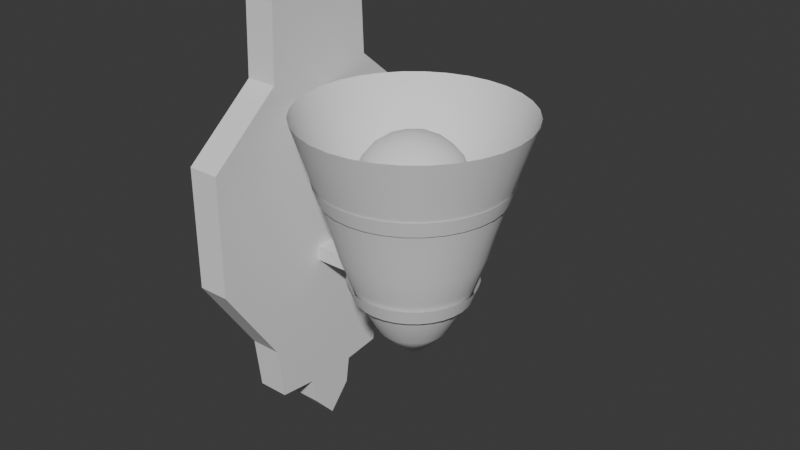 # Source: Hotel-Espir_Sconce.blend  (saved by Blender 4.2.66; exported with 4.5.12 LTS)
import bpy
from mathutils import Matrix  # noqa: F401  (used for matrix-valued properties, if any)

bpy.ops.wm.read_factory_settings(use_empty=True)
scene = bpy.context.scene
scene.name = 'Scene'

# ---- collections
col_collection = bpy.data.collections.new('Collection'); scene.collection.children.link(col_collection)

# ---- node groups
ng_smooth_by_angle = bpy.data.node_groups.new('Smooth by Angle', 'GeometryNodeTree')
_s = ng_smooth_by_angle.interface.new_socket(name='Mesh', in_out='OUTPUT', socket_type='NodeSocketGeometry')
_s = ng_smooth_by_angle.interface.new_socket(name='Mesh', in_out='INPUT', socket_type='NodeSocketGeometry')
_s = ng_smooth_by_angle.interface.new_socket(name='Angle', in_out='INPUT', socket_type='NodeSocketFloat')
_s.subtype = 'ANGLE'
_s.default_value = 0.5236
_s.min_value = 0.0
_s.max_value = 3.142
_s.description = 'Maximum face angle for smooth edges'
_s = ng_smooth_by_angle.interface.new_socket(name='Ignore Sharpness', in_out='INPUT', socket_type='NodeSocketBool')
_s.force_non_field = True
ng_smooth_by_angle.description = 'Set the sharpness of mesh edges based on the angle between the neighboring faces'
ng_smooth_by_angle.is_modifier = True
_N = ng_smooth_by_angle.nodes; _L = ng_smooth_by_angle.links
n0 = _N.new('GeometryNodeSetShadeSmooth'); n0.name = 'Set Shade Smooth'; n0.location = (120, -80)
n0.domain = 'EDGE'
n1 = _N.new('GeometryNodeSetShadeSmooth'); n1.name = 'Set Shade Smooth.001'; n1.location = (300, -80)
n2 = _N.new('NodeGroupOutput'); n2.name = 'Group Output'; n2.location = (480, -80)
n3 = _N.new('GeometryNodeInputMeshEdgeAngle'); n3.name = 'Edge Angle'; n3.location = (-440, -240)
n4 = _N.new('NodeGroupInput'); n4.name = 'Group Input'; n4.location = (-80, -80)
n5 = _N.new('GeometryNodeInputEdgeSmooth'); n5.name = 'Is Edge Smooth'; n5.location = (-260, -120)
n6 = _N.new('GeometryNodeInputShadeSmooth'); n6.name = 'Is Shade Smooth'; n6.location = (-440, -397)
n7 = _N.new('FunctionNodeCompare'); n7.name = 'Compare'; n7.location = (-260, -260)
n7.operation = 'LESS_EQUAL'
n7.inputs[6].default_value = (0.0, 0.0, 0.0, 0.0)
n7.inputs[7].default_value = (0.0, 0.0, 0.0, 0.0)
n8 = _N.new('FunctionNodeBooleanMath'); n8.name = 'Boolean Math.001'; n8.location = (-80, -260)
n9 = _N.new('NodeGroupInput'); n9.name = 'Group Input.001'; n9.location = (-440, -329)
n10 = _N.new('NodeGroupInput'); n10.name = 'Group Input.002'; n10.location = (-259, -189)
n11 = _N.new('FunctionNodeBooleanMath'); n11.name = 'Boolean Math'; n11.location = (-80, -149)
n11.operation = 'OR'
n12 = _N.new('FunctionNodeBooleanMath'); n12.name = 'Boolean Math.002'; n12.location = (-260, -380)
n12.operation = 'OR'
n13 = _N.new('NodeGroupInput'); n13.name = 'Group Input.003'; n13.location = (-440, -460)
_L.new(n3.outputs[0], n7.inputs[0])
_L.new(n1.outputs[0], n2.inputs[0])
_L.new(n9.outputs[1], n7.inputs[1])
_L.new(n7.outputs[0], n8.inputs[0])
_L.new(n4.outputs[0], n0.inputs[0])
_L.new(n0.outputs[0], n1.inputs[0])
_L.new(n8.outputs[0], n0.inputs[2])
_L.new(n10.outputs[2], n11.inputs[1])
_L.new(n5.outputs[0], n11.inputs[0])
_L.new(n11.outputs[0], n0.inputs[1])
_L.new(n13.outputs[2], n12.inputs[1])
_L.new(n6.outputs[0], n12.inputs[0])
_L.new(n12.outputs[0], n8.inputs[1])
n2.is_active_output = True
ng_smooth_by_angle_001 = bpy.data.node_groups.new('Smooth by Angle.001', 'GeometryNodeTree')
_s = ng_smooth_by_angle_001.interface.new_socket(name='Mesh', in_out='OUTPUT', socket_type='NodeSocketGeometry')
_s = ng_smooth_by_angle_001.interface.new_socket(name='Mesh', in_out='INPUT', socket_type='NodeSocketGeometry')
_s = ng_smooth_by_angle_001.interface.new_socket(name='Angle', in_out='INPUT', socket_type='NodeSocketFloat')
_s.subtype = 'ANGLE'
_s.default_value = 0.5236
_s.min_value = 0.0
_s.max_value = 3.142
_s.description = 'Maximum face angle for smooth edges'
_s = ng_smooth_by_angle_001.interface.new_socket(name='Ignore Sharpness', in_out='INPUT', socket_type='NodeSocketBool')
_s.force_non_field = True
ng_smooth_by_angle_001.description = 'Set the sharpness of mesh edges based on the angle between the neighboring faces'
ng_smooth_by_angle_001.is_modifier = True
_N = ng_smooth_by_angle_001.nodes; _L = ng_smooth_by_angle_001.links
n0 = _N.new('GeometryNodeSetShadeSmooth'); n0.name = 'Set Shade Smooth'; n0.location = (120, -80)
n0.domain = 'EDGE'
n1 = _N.new('GeometryNodeSetShadeSmooth'); n1.name = 'Set Shade Smooth.001'; n1.location = (300, -80)
n2 = _N.new('NodeGroupOutput'); n2.name = 'Group Output'; n2.location = (480, -80)
n3 = _N.new('GeometryNodeInputMeshEdgeAngle'); n3.name = 'Edge Angle'; n3.location = (-440, -240)
n4 = _N.new('NodeGroupInput'); n4.name = 'Group Input'; n4.location = (-80, -80)
n5 = _N.new('GeometryNodeInputEdgeSmooth'); n5.name = 'Is Edge Smooth'; n5.location = (-260, -120)
n6 = _N.new('GeometryNodeInputShadeSmooth'); n6.name = 'Is Shade Smooth'; n6.location = (-440, -397)
n7 = _N.new('FunctionNodeCompare'); n7.name = 'Compare'; n7.location = (-260, -260)
n7.operation = 'LESS_EQUAL'
n7.inputs[6].default_value = (0.0, 0.0, 0.0, 0.0)
n7.inputs[7].default_value = (0.0, 0.0, 0.0, 0.0)
n8 = _N.new('FunctionNodeBooleanMath'); n8.name = 'Boolean Math.001'; n8.location = (-80, -260)
n9 = _N.new('NodeGroupInput'); n9.name = 'Group Input.001'; n9.location = (-440, -329)
n10 = _N.new('NodeGroupInput'); n10.name = 'Group Input.002'; n10.location = (-259, -189)
n11 = _N.new('FunctionNodeBooleanMath'); n11.name = 'Boolean Math'; n11.location = (-80, -149)
n11.operation = 'OR'
n12 = _N.new('FunctionNodeBooleanMath'); n12.name = 'Boolean Math.002'; n12.location = (-260, -380)
n12.operation = 'OR'
n13 = _N.new('NodeGroupInput'); n13.name = 'Group Input.003'; n13.location = (-440, -460)
_L.new(n3.outputs[0], n7.inputs[0])
_L.new(n1.outputs[0], n2.inputs[0])
_L.new(n9.outputs[1], n7.inputs[1])
_L.new(n7.outputs[0], n8.inputs[0])
_L.new(n4.outputs[0], n0.inputs[0])
_L.new(n0.outputs[0], n1.inputs[0])
_L.new(n8.outputs[0], n0.inputs[2])
_L.new(n10.outputs[2], n11.inputs[1])
_L.new(n5.outputs[0], n11.inputs[0])
_L.new(n11.outputs[0], n0.inputs[1])
_L.new(n13.outputs[2], n12.inputs[1])
_L.new(n6.outputs[0], n12.inputs[0])
_L.new(n12.outputs[0], n8.inputs[1])
n2.is_active_output = True

# ---- world
world_world = bpy.data.worlds.new('World'); scene.world = world_world
world_world.use_nodes = True; world_world.node_tree.nodes.clear()
_N = world_world.node_tree.nodes; _L = world_world.node_tree.links
n0 = _N.new('ShaderNodeOutputWorld'); n0.name = 'World Output'; n0.location = (300, 300)
n1 = _N.new('ShaderNodeBackground'); n1.name = 'Background'; n1.location = (10, 300)
n1.inputs[0].default_value = (0.05088, 0.05088, 0.05088, 1.0)
_L.new(n1.outputs[0], n0.inputs[0])
n0.is_active_output = True
world_world.color = (0.05088, 0.05088, 0.05088)
world_world.sun_shadow_jitter_overblur = 0.0

# ---- meshes
me_cube_001 = bpy.data.meshes.new('Cube.001')
me_cube_001.from_pydata([(-1.0, 0.0, -1.0), (-1.0, 0.0, 1.369), (-1.0, 0.1586, -0.8773), (-1.0, 0.3773, 1.239), (1.0, 0.0, -1.0), (1.0, 0.0, 1.369), (1.0, 0.1586, -0.8773), (1.0, 0.3773, 1.239), (-1.0, 0.0, -0.75), (-1.0, 0.0, -0.6272), (-1.0, 0.0, -0.25), (-1.0, 0.0, 0.0), (-1.0, 0.0, 0.25), (-1.0, 0.0, 0.5), (-1.0, 0.0, 0.75), (-1.0, 0.4008, 0.7861), (-1.0, 0.9041, 0.5), (-1.0, 0.9041, 0.25), (-1.0, 0.9041, -0.06604), (-1.0, 0.5031, -0.4755), (-1.0, 0.4589, -0.7282), (-1.0, 0.1867, -0.75), (1.0, 0.4008, 0.7861), (1.0, 0.9041, 0.5), (1.0, 0.9041, 0.25), (1.0, 0.9041, -0.06604), (1.0, 0.5031, -0.4755), (1.0, 0.4589, -0.7282), (1.0, 0.1867, -0.75), (1.0, 0.0, 0.75), (1.0, 0.0, 0.5), (1.0, 0.0, 0.25), (1.0, 0.0, 0.0), (1.0, 0.0, -0.25), (1.0, 0.0, -0.6272), (1.0, 0.0, -0.75)], [], [(14, 1, 3, 15), (15, 3, 7, 22), (22, 7, 5, 29), (6, 28, 35, 4), (2, 6, 4, 0), (7, 3, 1, 5), (28, 27, 34, 35), (27, 26, 33, 34), (26, 25, 32, 33), (25, 24, 31, 32), (24, 23, 30, 31), (23, 22, 29, 30), (2, 21, 28, 6), (21, 20, 27, 28), (20, 19, 26, 27), (19, 18, 25, 26), (18, 17, 24, 25), (17, 16, 23, 24), (16, 15, 22, 23), (0, 8, 21, 2), (8, 9, 20, 21), (9, 10, 19, 20), (10, 11, 18, 19), (11, 12, 17, 18), (12, 13, 16, 17), (13, 14, 15, 16)])
me_cube_001.polygons.foreach_set('use_smooth', [True] * 26)
_uv = me_cube_001.uv_layers.new(name='UVMap')
_uv.uv.foreach_set('vector', [0.5938, 0.0, 0.625, 0.0, 0.625, 0.25, 0.5938, 0.25, 0.5938, 0.25, 0.625, 0.25, 0.625, 0.5, 0.5938, 0.5, 0.5938, 0.5, 0.625, 0.5, 0.625, 0.75, 0.5938, 0.75, 0.375, 0.5, 0.4062, 0.5, 0.4062, 0.75, 0.375, 0.75, 0.125, 0.5, 0.375, 0.5, 0.375, 0.75, 0.125, 0.75, 0.625, 0.5, 0.875, 0.5, 0.875, 0.75, 0.625, 0.75, 0.4062, 0.5, 0.4375, 0.5, 0.4216, 0.75, 0.4062, 0.75, 0.4375, 0.5, 0.4688, 0.5, 0.4688, 0.75, 0.4216, 0.75, 0.4688, 0.5, 0.5, 0.5, 0.5, 0.75, 0.4688, 0.75, 0.5, 0.5, 0.5312, 0.5, 0.5312, 0.75, 0.5, 0.75, 0.5312, 0.5, 0.5625, 0.5, 0.5625, 0.75, 0.5312, 0.75, 0.5625, 0.5, 0.5938, 0.5, 0.5938, 0.75, 0.5625, 0.75, 0.375, 0.25, 0.4062, 0.25, 0.4062, 0.5, 0.375, 0.5, 0.4062, 0.25, 0.4375, 0.25, 0.4375, 0.5, 0.4062, 0.5, 0.4375, 0.25, 0.4688, 0.25, 0.4688, 0.5, 0.4375, 0.5, 0.4688, 0.25, 0.5, 0.25, 0.5, 0.5, 0.4688, 0.5, 0.5, 0.25, 0.5312, 0.25, 0.5312, 0.5, 0.5, 0.5, 0.5312, 0.25, 0.5625, 0.25, 0.5625, 0.5, 0.5312, 0.5, 0.5625, 0.25, 0.5938, 0.25, 0.5938, 0.5, 0.5625, 0.5, 0.375, 0.0, 0.4062, 0.0, 0.4062, 0.25, 0.375, 0.25, 0.4062, 0.0, 0.4216, 0.0, 0.4375, 0.25, 0.4062, 0.25, 0.4216, 0.0, 0.4688, 0.0, 0.4688, 0.25, 0.4375, 0.25, 0.4688, 0.0, 0.5, 0.0, 0.5, 0.25, 0.4688, 0.25, 0.5, 0.0, 0.5312, 0.0, 0.5312, 0.25, 0.5, 0.25, 0.5312, 0.0, 0.5625, 0.0, 0.5625, 0.25, 0.5312, 0.25, 0.5625, 0.0, 0.5938, 0.0, 0.5938, 0.25, 0.5625, 0.25])
me_cube_001.update()
me_cylinder = bpy.data.meshes.new('Cylinder')
me_cylinder.from_pydata([(1.345e-11, 0.1771, -0.5816), (1.988e-08, 1.615, 1.288), (0.03455, 0.1737, -0.5816), (0.315, 1.584, 1.288), (0.06777, 0.1636, -0.5816), (0.6179, 1.492, 1.288), (0.09839, 0.1472, -0.5816), (0.897, 1.342, 1.288), (0.1252, 0.1252, -0.5816), (1.142, 1.142, 1.288), (0.1472, 0.09839, -0.5816), (1.342, 0.897, 1.288), (0.1636, 0.06777, -0.5816), (1.492, 0.6179, 1.288), (0.1737, 0.03455, -0.5816), (1.584, 0.315, 1.288), (0.1771, -1.387e-08, -0.5816), (1.615, 1.079e-08, 1.288), (0.1737, -0.03455, -0.5816), (1.584, -0.315, 1.288), (0.1636, -0.06777, -0.5816), (1.492, -0.6179, 1.288), (0.1472, -0.09839, -0.5816), (1.342, -0.897, 1.288), (0.1252, -0.1252, -0.5816), (1.142, -1.142, 1.288), (0.09839, -0.1472, -0.5816), (0.897, -1.342, 1.288), (0.06777, -0.1636, -0.5816), (0.6179, -1.492, 1.288), (0.03455, -0.1737, -0.5816), (0.315, -1.584, 1.288), (1.345e-11, -0.1771, -0.5816), (1.988e-08, -1.615, 1.288), (-0.03455, -0.1737, -0.5816), (-0.315, -1.584, 1.288), (-0.06777, -0.1636, -0.5816), (-0.6179, -1.492, 1.288), (-0.09839, -0.1472, -0.5816), (-0.897, -1.342, 1.288), (-0.1252, -0.1252, -0.5816), (-1.142, -1.142, 1.288), (-0.1472, -0.09839, -0.5816), (-1.342, -0.897, 1.288), (-0.1636, -0.06777, -0.5816), (-1.492, -0.6179, 1.288), (-0.1737, -0.03455, -0.5816), (-1.584, -0.315, 1.288), (-0.1771, -1.387e-08, -0.5816), (-1.615, 1.079e-08, 1.288), (-0.1737, 0.03455, -0.5816), (-1.584, 0.315, 1.288), (-0.1636, 0.06777, -0.5816), (-1.492, 0.6179, 1.288), (-0.1472, 0.09839, -0.5816), (-1.342, 0.897, 1.288), (-0.1252, 0.1252, -0.5816), (-1.142, 1.142, 1.288), (-0.09839, 0.1472, -0.5816), (-0.897, 1.342, 1.288), (-0.06777, 0.1636, -0.5816), (-0.6179, 1.492, 1.288), (-0.03455, 0.1737, -0.5816), (-0.315, 1.584, 1.288), (6.666e-11, 0.5148, -0.3915), (1.861e-10, 0.7888, -0.1122), (4.189e-10, 1.025, 0.2519), (0.2, 1.005, 0.2519), (0.1539, 0.7736, -0.1122), (0.1004, 0.5049, -0.3915), (0.3923, 0.947, 0.2519), (0.3018, 0.7287, -0.1122), (0.197, 0.4756, -0.3915), (0.5695, 0.8523, 0.2519), (0.4382, 0.6558, -0.1122), (0.286, 0.428, -0.3915), (0.7248, 0.7248, 0.2519), (0.5577, 0.5577, -0.1122), (0.364, 0.364, -0.3915), (0.8523, 0.5695, 0.2519), (0.6558, 0.4382, -0.1122), (0.428, 0.286, -0.3915), (0.947, 0.3923, 0.2519), (0.7287, 0.3018, -0.1122), (0.4756, 0.197, -0.3915), (1.005, 0.2, 0.2519), (0.7736, 0.1539, -0.1122), (0.5049, 0.1004, -0.3915), (1.025, 1.036e-09, 0.2519), (0.7888, -3.096e-09, -0.1122), (0.5148, -7.956e-09, -0.3915), (1.005, -0.2, 0.2519), (0.7736, -0.1539, -0.1122), (0.5049, -0.1004, -0.3915), (0.947, -0.3923, 0.2519), (0.7287, -0.3018, -0.1122), (0.4756, -0.197, -0.3915), (0.8523, -0.5695, 0.2519), (0.6558, -0.4382, -0.1122), (0.428, -0.286, -0.3915), (0.7248, -0.7248, 0.2519), (0.5577, -0.5577, -0.1122), (0.364, -0.364, -0.3915), (0.5695, -0.8523, 0.2519), (0.4382, -0.6558, -0.1122), (0.286, -0.428, -0.3915), (0.3923, -0.947, 0.2519), (0.3018, -0.7287, -0.1122), (0.197, -0.4756, -0.3915), (0.2, -1.005, 0.2519), (0.1539, -0.7736, -0.1122), (0.1004, -0.5049, -0.3915), (4.189e-10, -1.025, 0.2519), (1.861e-10, -0.7888, -0.1122), (6.666e-11, -0.5148, -0.3915), (-0.2, -1.005, 0.2519), (-0.1539, -0.7736, -0.1122), (-0.1004, -0.5049, -0.3915), (-0.3923, -0.947, 0.2519), (-0.3018, -0.7287, -0.1122), (-0.197, -0.4756, -0.3915), (-0.5695, -0.8523, 0.2519), (-0.4382, -0.6558, -0.1122), (-0.286, -0.428, -0.3915), (-0.7248, -0.7248, 0.2519), (-0.5577, -0.5577, -0.1122), (-0.364, -0.364, -0.3915), (-0.8523, -0.5695, 0.2519), (-0.6558, -0.4382, -0.1122), (-0.428, -0.286, -0.3915), (-0.947, -0.3923, 0.2519), (-0.7287, -0.3018, -0.1122), (-0.4756, -0.197, -0.3915), (-1.005, -0.2, 0.2519), (-0.7736, -0.1539, -0.1122), (-0.5049, -0.1004, -0.3915), (-1.025, 1.036e-09, 0.2519), (-0.7888, -3.096e-09, -0.1122), (-0.5148, -7.956e-09, -0.3915), (-1.005, 0.2, 0.2519), (-0.7736, 0.1539, -0.1122), (-0.5049, 0.1004, -0.3915), (-0.947, 0.3923, 0.2519), (-0.7287, 0.3018, -0.1122), (-0.4756, 0.197, -0.3915), (-0.8523, 0.5695, 0.2519), (-0.6558, 0.4382, -0.1122), (-0.428, 0.286, -0.3915), (-0.7248, 0.7248, 0.2519), (-0.5577, 0.5577, -0.1122), (-0.364, 0.364, -0.3915), (-0.5695, 0.8523, 0.2519), (-0.4382, 0.6558, -0.1122), (-0.286, 0.428, -0.3915), (-0.3923, 0.947, 0.2519), (-0.3018, 0.7287, -0.1122), (-0.197, 0.4756, -0.3915), (-0.2, 1.005, 0.2519), (-0.1539, 0.7736, -0.1122), (-0.1004, 0.5049, -0.3915), (7.494e-09, 1.375, 0.8902), (1.326e-09, 1.122, 0.4539), (0.2189, 1.1, 0.4539), (0.2682, 1.348, 0.8902), (0.4294, 1.037, 0.4539), (0.526, 1.27, 0.8902), (0.6233, 0.9329, 0.4539), (0.7637, 1.143, 0.8902), (0.7934, 0.7934, 0.4539), (0.972, 0.972, 0.8902), (0.9329, 0.6233, 0.4539), (1.143, 0.7637, 0.8902), (1.037, 0.4294, 0.4539), (1.27, 0.526, 0.8902), (1.1, 0.2189, 0.4539), (1.348, 0.2682, 0.8902), (1.122, 2.646e-09, 0.4539), (1.375, 6.701e-09, 0.8902), (1.1, -0.2189, 0.4539), (1.348, -0.2682, 0.8902), (1.037, -0.4294, 0.4539), (1.27, -0.526, 0.8902), (0.9329, -0.6233, 0.4539), (1.143, -0.7637, 0.8902), (0.7934, -0.7934, 0.4539), (0.972, -0.972, 0.8902), (0.6233, -0.9329, 0.4539), (0.7637, -1.143, 0.8902), (0.4294, -1.037, 0.4539), (0.526, -1.27, 0.8902), (0.2189, -1.1, 0.4539), (0.2682, -1.348, 0.8902), (1.326e-09, -1.122, 0.4539), (7.494e-09, -1.375, 0.8902), (-0.2189, -1.1, 0.4539), (-0.2682, -1.348, 0.8902), (-0.4294, -1.037, 0.4539), (-0.526, -1.27, 0.8902), (-0.6233, -0.9329, 0.4539), (-0.7637, -1.143, 0.8902), (-0.7934, -0.7934, 0.4539), (-0.972, -0.972, 0.8902), (-0.9329, -0.6233, 0.4539), (-1.143, -0.7637, 0.8902), (-1.037, -0.4294, 0.4539), (-1.27, -0.526, 0.8902), (-1.1, -0.2189, 0.4539), (-1.348, -0.2682, 0.8902), (-1.122, 2.646e-09, 0.4539), (-1.375, 6.701e-09, 0.8902), (-1.1, 0.2189, 0.4539), (-1.348, 0.2682, 0.8902), (-1.037, 0.4294, 0.4539), (-1.27, 0.526, 0.8902), (-0.9329, 0.6233, 0.4539), (-1.143, 0.7637, 0.8902), (-0.7934, 0.7934, 0.4539), (-0.972, 0.972, 0.8902), (-0.6233, 0.9329, 0.4539), (-0.7637, 1.143, 0.8902), (-0.4294, 1.037, 0.4539), (-0.526, 1.27, 0.8902), (-0.2189, 1.1, 0.4539), (-0.2682, 1.348, 0.8902)], [], [(157, 222, 161, 66), (67, 162, 164, 70), (70, 164, 166, 73), (73, 166, 168, 76), (76, 168, 170, 79), (79, 170, 172, 82), (82, 172, 174, 85), (85, 174, 176, 88), (88, 176, 178, 91), (91, 178, 180, 94), (94, 180, 182, 97), (97, 182, 184, 100), (100, 184, 186, 103), (103, 186, 188, 106), (106, 188, 190, 109), (109, 190, 192, 112), (112, 192, 194, 115), (115, 194, 196, 118), (118, 196, 198, 121), (121, 198, 200, 124), (124, 200, 202, 127), (127, 202, 204, 130), (130, 204, 206, 133), (133, 206, 208, 136), (136, 208, 210, 139), (139, 210, 212, 142), (142, 212, 214, 145), (145, 214, 216, 148), (148, 216, 218, 151), (151, 218, 220, 154), (154, 220, 222, 157), (66, 161, 162, 67), (0, 2, 4, 6, 8, 10, 12, 14, 16, 18, 20, 22, 24, 26, 28, 30, 32, 34, 36, 38, 40, 42, 44, 46, 48, 50, 52, 54, 56, 58, 60, 62), (62, 159, 64, 0), (159, 158, 65, 64), (158, 157, 66, 65), (163, 3, 5, 165), (60, 156, 159, 62), (156, 155, 158, 159), (155, 154, 157, 158), (58, 153, 156, 60), (153, 152, 155, 156), (152, 151, 154, 155), (221, 61, 63, 223), (56, 150, 153, 58), (150, 149, 152, 153), (149, 148, 151, 152), (219, 59, 61, 221), (54, 147, 150, 56), (147, 146, 149, 150), (146, 145, 148, 149), (217, 57, 59, 219), (52, 144, 147, 54), (144, 143, 146, 147), (143, 142, 145, 146), (215, 55, 57, 217), (50, 141, 144, 52), (141, 140, 143, 144), (140, 139, 142, 143), (213, 53, 55, 215), (48, 138, 141, 50), (138, 137, 140, 141), (137, 136, 139, 140), (211, 51, 53, 213), (46, 135, 138, 48), (135, 134, 137, 138), (134, 133, 136, 137), (209, 49, 51, 211), (44, 132, 135, 46), (132, 131, 134, 135), (131, 130, 133, 134), (207, 47, 49, 209), (42, 129, 132, 44), (129, 128, 131, 132), (128, 127, 130, 131), (205, 45, 47, 207), (40, 126, 129, 42), (126, 125, 128, 129), (125, 124, 127, 128), (203, 43, 45, 205), (38, 123, 126, 40), (123, 122, 125, 126), (122, 121, 124, 125), (201, 41, 43, 203), (36, 120, 123, 38), (120, 119, 122, 123), (119, 118, 121, 122), (199, 39, 41, 201), (34, 117, 120, 36), (117, 116, 119, 120), (116, 115, 118, 119), (197, 37, 39, 199), (32, 114, 117, 34), (114, 113, 116, 117), (113, 112, 115, 116), (195, 35, 37, 197), (30, 111, 114, 32), (111, 110, 113, 114), (110, 109, 112, 113), (193, 33, 35, 195), (28, 108, 111, 30), (108, 107, 110, 111), (107, 106, 109, 110), (191, 31, 33, 193), (26, 105, 108, 28), (105, 104, 107, 108), (104, 103, 106, 107), (189, 29, 31, 191), (24, 102, 105, 26), (102, 101, 104, 105), (101, 100, 103, 104), (187, 27, 29, 189), (22, 99, 102, 24), (99, 98, 101, 102), (98, 97, 100, 101), (185, 25, 27, 187), (20, 96, 99, 22), (96, 95, 98, 99), (95, 94, 97, 98), (183, 23, 25, 185), (18, 93, 96, 20), (93, 92, 95, 96), (92, 91, 94, 95), (181, 21, 23, 183), (16, 90, 93, 18), (90, 89, 92, 93), (89, 88, 91, 92), (179, 19, 21, 181), (14, 87, 90, 16), (87, 86, 89, 90), (86, 85, 88, 89), (177, 17, 19, 179), (12, 84, 87, 14), (84, 83, 86, 87), (83, 82, 85, 86), (175, 15, 17, 177), (10, 81, 84, 12), (81, 80, 83, 84), (80, 79, 82, 83), (173, 13, 15, 175), (8, 78, 81, 10), (78, 77, 80, 81), (77, 76, 79, 80), (171, 11, 13, 173), (6, 75, 78, 8), (75, 74, 77, 78), (74, 73, 76, 77), (169, 9, 11, 171), (4, 72, 75, 6), (72, 71, 74, 75), (71, 70, 73, 74), (167, 7, 9, 169), (2, 69, 72, 4), (69, 68, 71, 72), (68, 67, 70, 71), (165, 5, 7, 167), (0, 64, 69, 2), (64, 65, 68, 69), (65, 66, 67, 68), (160, 1, 3, 163), (223, 160, 161, 222), (221, 223, 222, 220), (219, 221, 220, 218), (217, 219, 218, 216), (215, 217, 216, 214), (213, 215, 214, 212), (211, 213, 212, 210), (209, 211, 210, 208), (207, 209, 208, 206), (205, 207, 206, 204), (203, 205, 204, 202), (201, 203, 202, 200), (199, 201, 200, 198), (197, 199, 198, 196), (195, 197, 196, 194), (193, 195, 194, 192), (191, 193, 192, 190), (189, 191, 190, 188), (187, 189, 188, 186), (185, 187, 186, 184), (183, 185, 184, 182), (181, 183, 182, 180), (179, 181, 180, 178), (177, 179, 178, 176), (175, 177, 176, 174), (173, 175, 174, 172), (171, 173, 172, 170), (169, 171, 170, 168), (167, 169, 168, 166), (165, 167, 166, 164), (163, 165, 164, 162), (160, 163, 162, 161), (223, 63, 1, 160)])
me_cylinder.polygons.foreach_set('use_smooth', [True] * 193)
_uv = me_cylinder.uv_layers.new(name='UVMap')
_uv.uv.foreach_set('vector', [0.03125, 0.8, 0.03125, 0.8444, 0.0, 0.8444, 0.0, 0.8, 0.9688, 0.8, 0.9688, 0.8444, 0.9375, 0.8444, 0.9375, 0.8, 0.9375, 0.8, 0.9375, 0.8444, 0.9062, 0.8444, 0.9062, 0.8, 0.9062, 0.8, 0.9062, 0.8444, 0.875, 0.8444, 0.875, 0.8, 0.875, 0.8, 0.875, 0.8444, 0.8438, 0.8444, 0.8438, 0.8, 0.8438, 0.8, 0.8438, 0.8444, 0.8125, 0.8444, 0.8125, 0.8, 0.8125, 0.8, 0.8125, 0.8444, 0.7812, 0.8444, 0.7812, 0.8, 0.7812, 0.8, 0.7812, 0.8444, 0.75, 0.8444, 0.75, 0.8, 0.75, 0.8, 0.75, 0.8444, 0.7188, 0.8444, 0.7188, 0.8, 0.7188, 0.8, 0.7188, 0.8444, 0.6875, 0.8444, 0.6875, 0.8, 0.6875, 0.8, 0.6875, 0.8444, 0.6563, 0.8444, 0.6563, 0.8, 0.6563, 0.8, 0.6563, 0.8444, 0.625, 0.8444, 0.625, 0.8, 0.625, 0.8, 0.625, 0.8444, 0.5938, 0.8444, 0.5938, 0.8, 0.5938, 0.8, 0.5938, 0.8444, 0.5625, 0.8444, 0.5625, 0.8, 0.5625, 0.8, 0.5625, 0.8444, 0.5312, 0.8444, 0.5312, 0.8, 0.5312, 0.8, 0.5312, 0.8444, 0.5, 0.8444, 0.5, 0.8, 0.5, 0.8, 0.5, 0.8444, 0.4688, 0.8444, 0.4688, 0.8, 0.4688, 0.8, 0.4688, 0.8444, 0.4375, 0.8444, 0.4375, 0.8, 0.4375, 0.8, 0.4375, 0.8444, 0.4063, 0.8444, 0.4063, 0.8, 0.4063, 0.8, 0.4063, 0.8444, 0.375, 0.8444, 0.375, 0.8, 0.375, 0.8, 0.375, 0.8444, 0.3438, 0.8444, 0.3438, 0.8, 0.3438, 0.8, 0.3438, 0.8444, 0.3125, 0.8444, 0.3125, 0.8, 0.3125, 0.8, 0.3125, 0.8444, 0.2812, 0.8444, 0.2812, 0.8, 0.2812, 0.8, 0.2812, 0.8444, 0.25, 0.8444, 0.25, 0.8, 0.25, 0.8, 0.25, 0.8444, 0.2188, 0.8444, 0.2188, 0.8, 0.2188, 0.8, 0.2188, 0.8444, 0.1875, 0.8444, 0.1875, 0.8, 0.1875, 0.8, 0.1875, 0.8444, 0.1562, 0.8444, 0.1562, 0.8, 0.1562, 0.8, 0.1562, 0.8444, 0.125, 0.8444, 0.125, 0.8, 0.125, 0.8, 0.125, 0.8444, 0.09375, 0.8444, 0.09375, 0.8, 0.09375, 0.8, 0.09375, 0.8444, 0.0625, 0.8444, 0.0625, 0.8, 0.0625, 0.8, 0.0625, 0.8444, 0.03125, 0.8444, 0.03125, 0.8, 1.0, 0.8, 1.0, 0.8444, 0.9688, 0.8444, 0.9688, 0.8, 0.75, 0.49, 0.7968, 0.4854, 0.8418, 0.4717, 0.8833, 0.4496, 0.9197, 0.4197, 0.9496, 0.3833, 0.9717, 0.3418, 0.9854, 0.2968, 0.99, 0.25, 0.9854, 0.2032, 0.9717, 0.1582, 0.9496, 0.1167, 0.9197, 0.08029, 0.8833, 0.05045, 0.8418, 0.02827, 0.7968, 0.01461, 0.75, 0.01, 0.7032, 0.01461, 0.6582, 0.02827, 0.6167, 0.05045, 0.5803, 0.08029, 0.5504, 0.1167, 0.5283, 0.1582, 0.5146, 0.2032, 0.51, 0.25, 0.5146, 0.2968, 0.5283, 0.3418, 0.5504, 0.3833, 0.5803, 0.4197, 0.6167, 0.4496, 0.6582, 0.4717, 0.7032, 0.4854, 0.03125, 0.5, 0.03125, 0.6, 0.0, 0.6, 0.0, 0.5, 0.03125, 0.6, 0.03125, 0.7, 0.0, 0.7, 0.0, 0.6, 0.03125, 0.7, 0.03125, 0.8, 0.0, 0.8, 0.0, 0.7, 0.9688, 0.9289, 0.9688, 1.0, 0.9375, 1.0, 0.9375, 0.9289, 0.0625, 0.5, 0.0625, 0.6, 0.03125, 0.6, 0.03125, 0.5, 0.0625, 0.6, 0.0625, 0.7, 0.03125, 0.7, 0.03125, 0.6, 0.0625, 0.7, 0.0625, 0.8, 0.03125, 0.8, 0.03125, 0.7, 0.09375, 0.5, 0.09375, 0.6, 0.0625, 0.6, 0.0625, 0.5, 0.09375, 0.6, 0.09375, 0.7, 0.0625, 0.7, 0.0625, 0.6, 0.09375, 0.7, 0.09375, 0.8, 0.0625, 0.8, 0.0625, 0.7, 0.0625, 0.9289, 0.0625, 1.0, 0.03125, 1.0, 0.03125, 0.9289, 0.125, 0.5, 0.125, 0.6, 0.09375, 0.6, 0.09375, 0.5, 0.125, 0.6, 0.125, 0.7, 0.09375, 0.7, 0.09375, 0.6, 0.125, 0.7, 0.125, 0.8, 0.09375, 0.8, 0.09375, 0.7, 0.09375, 0.9289, 0.09375, 1.0, 0.0625, 1.0, 0.0625, 0.9289, 0.1562, 0.5, 0.1562, 0.6, 0.125, 0.6, 0.125, 0.5, 0.1562, 0.6, 0.1562, 0.7, 0.125, 0.7, 0.125, 0.6, 0.1562, 0.7, 0.1562, 0.8, 0.125, 0.8, 0.125, 0.7, 0.125, 0.9289, 0.125, 1.0, 0.09375, 1.0, 0.09375, 0.9289, 0.1875, 0.5, 0.1875, 0.6, 0.1562, 0.6, 0.1562, 0.5, 0.1875, 0.6, 0.1875, 0.7, 0.1562, 0.7, 0.1562, 0.6, 0.1875, 0.7, 0.1875, 0.8, 0.1562, 0.8, 0.1562, 0.7, 0.1562, 0.9289, 0.1562, 1.0, 0.125, 1.0, 0.125, 0.9289, 0.2188, 0.5, 0.2188, 0.6, 0.1875, 0.6, 0.1875, 0.5, 0.2188, 0.6, 0.2188, 0.7, 0.1875, 0.7, 0.1875, 0.6, 0.2188, 0.7, 0.2188, 0.8, 0.1875, 0.8, 0.1875, 0.7, 0.1875, 0.9289, 0.1875, 1.0, 0.1562, 1.0, 0.1562, 0.9289, 0.25, 0.5, 0.25, 0.6, 0.2188, 0.6, 0.2188, 0.5, 0.25, 0.6, 0.25, 0.7, 0.2188, 0.7, 0.2188, 0.6, 0.25, 0.7, 0.25, 0.8, 0.2188, 0.8, 0.2188, 0.7, 0.2188, 0.9289, 0.2188, 1.0, 0.1875, 1.0, 0.1875, 0.9289, 0.2812, 0.5, 0.2812, 0.6, 0.25, 0.6, 0.25, 0.5, 0.2812, 0.6, 0.2812, 0.7, 0.25, 0.7, 0.25, 0.6, 0.2812, 0.7, 0.2812, 0.8, 0.25, 0.8, 0.25, 0.7, 0.25, 0.9289, 0.25, 1.0, 0.2188, 1.0, 0.2188, 0.9289, 0.3125, 0.5, 0.3125, 0.6, 0.2812, 0.6, 0.2812, 0.5, 0.3125, 0.6, 0.3125, 0.7, 0.2812, 0.7, 0.2812, 0.6, 0.3125, 0.7, 0.3125, 0.8, 0.2812, 0.8, 0.2812, 0.7, 0.2812, 0.9289, 0.2812, 1.0, 0.25, 1.0, 0.25, 0.9289, 0.3438, 0.5, 0.3438, 0.6, 0.3125, 0.6, 0.3125, 0.5, 0.3438, 0.6, 0.3438, 0.7, 0.3125, 0.7, 0.3125, 0.6, 0.3438, 0.7, 0.3438, 0.8, 0.3125, 0.8, 0.3125, 0.7, 0.3125, 0.9289, 0.3125, 1.0, 0.2812, 1.0, 0.2812, 0.9289, 0.375, 0.5, 0.375, 0.6, 0.3438, 0.6, 0.3438, 0.5, 0.375, 0.6, 0.375, 0.7, 0.3438, 0.7, 0.3438, 0.6, 0.375, 0.7, 0.375, 0.8, 0.3438, 0.8, 0.3438, 0.7, 0.3438, 0.9289, 0.3438, 1.0, 0.3125, 1.0, 0.3125, 0.9289, 0.4062, 0.5, 0.4062, 0.6, 0.375, 0.6, 0.375, 0.5, 0.4062, 0.6, 0.4062, 0.7, 0.375, 0.7, 0.375, 0.6, 0.4062, 0.7, 0.4063, 0.8, 0.375, 0.8, 0.375, 0.7, 0.375, 0.9289, 0.375, 1.0, 0.3438, 1.0, 0.3438, 0.9289, 0.4375, 0.5, 0.4375, 0.6, 0.4062, 0.6, 0.4062, 0.5, 0.4375, 0.6, 0.4375, 0.7, 0.4062, 0.7, 0.4062, 0.6, 0.4375, 0.7, 0.4375, 0.8, 0.4063, 0.8, 0.4062, 0.7, 0.4063, 0.9289, 0.4062, 1.0, 0.375, 1.0, 0.375, 0.9289, 0.4688, 0.5, 0.4688, 0.6, 0.4375, 0.6, 0.4375, 0.5, 0.4688, 0.6, 0.4687, 0.7, 0.4375, 0.7, 0.4375, 0.6, 0.4687, 0.7, 0.4688, 0.8, 0.4375, 0.8, 0.4375, 0.7, 0.4375, 0.9289, 0.4375, 1.0, 0.4062, 1.0, 0.4062, 0.9289, 0.5, 0.5, 0.5, 0.6, 0.4688, 0.6, 0.4688, 0.5, 0.5, 0.6, 0.5, 0.7, 0.4687, 0.7, 0.4688, 0.6, 0.5, 0.7, 0.5, 0.8, 0.4688, 0.8, 0.4687, 0.7, 0.4688, 0.9289, 0.4688, 1.0, 0.4375, 1.0, 0.4375, 0.9289, 0.5312, 0.5, 0.5312, 0.6, 0.5, 0.6, 0.5, 0.5, 0.5312, 0.6, 0.5312, 0.7, 0.5, 0.7, 0.5, 0.6, 0.5312, 0.7, 0.5312, 0.8, 0.5, 0.8, 0.5, 0.7, 0.5, 0.9289, 0.5, 1.0, 0.4688, 1.0, 0.4688, 0.9289, 0.5625, 0.5, 0.5625, 0.6, 0.5312, 0.6, 0.5312, 0.5, 0.5625, 0.6, 0.5625, 0.7, 0.5312, 0.7, 0.5312, 0.6, 0.5625, 0.7, 0.5625, 0.8, 0.5312, 0.8, 0.5312, 0.7, 0.5312, 0.9289, 0.5312, 1.0, 0.5, 1.0, 0.5, 0.9289, 0.5938, 0.5, 0.5938, 0.6, 0.5625, 0.6, 0.5625, 0.5, 0.5938, 0.6, 0.5938, 0.7, 0.5625, 0.7, 0.5625, 0.6, 0.5938, 0.7, 0.5938, 0.8, 0.5625, 0.8, 0.5625, 0.7, 0.5625, 0.9289, 0.5625, 1.0, 0.5312, 1.0, 0.5312, 0.9289, 0.625, 0.5, 0.625, 0.6, 0.5938, 0.6, 0.5938, 0.5, 0.625, 0.6, 0.625, 0.7, 0.5938, 0.7, 0.5938, 0.6, 0.625, 0.7, 0.625, 0.8, 0.5938, 0.8, 0.5938, 0.7, 0.5938, 0.9289, 0.5938, 1.0, 0.5625, 1.0, 0.5625, 0.9289, 0.6562, 0.5, 0.6562, 0.6, 0.625, 0.6, 0.625, 0.5, 0.6562, 0.6, 0.6562, 0.7, 0.625, 0.7, 0.625, 0.6, 0.6562, 0.7, 0.6563, 0.8, 0.625, 0.8, 0.625, 0.7, 0.625, 0.9289, 0.625, 1.0, 0.5938, 1.0, 0.5938, 0.9289, 0.6875, 0.5, 0.6875, 0.6, 0.6562, 0.6, 0.6562, 0.5, 0.6875, 0.6, 0.6875, 0.7, 0.6562, 0.7, 0.6562, 0.6, 0.6875, 0.7, 0.6875, 0.8, 0.6563, 0.8, 0.6562, 0.7, 0.6563, 0.9289, 0.6562, 1.0, 0.625, 1.0, 0.625, 0.9289, 0.7188, 0.5, 0.7188, 0.6, 0.6875, 0.6, 0.6875, 0.5, 0.7188, 0.6, 0.7188, 0.7, 0.6875, 0.7, 0.6875, 0.6, 0.7188, 0.7, 0.7188, 0.8, 0.6875, 0.8, 0.6875, 0.7, 0.6875, 0.9289, 0.6875, 1.0, 0.6562, 1.0, 0.6563, 0.9289, 0.75, 0.5, 0.75, 0.6, 0.7188, 0.6, 0.7188, 0.5, 0.75, 0.6, 0.75, 0.7, 0.7188, 0.7, 0.7188, 0.6, 0.75, 0.7, 0.75, 0.8, 0.7188, 0.8, 0.7188, 0.7, 0.7188, 0.9289, 0.7188, 1.0, 0.6875, 1.0, 0.6875, 0.9289, 0.7812, 0.5, 0.7812, 0.6, 0.75, 0.6, 0.75, 0.5, 0.7812, 0.6, 0.7812, 0.7, 0.75, 0.7, 0.75, 0.6, 0.7812, 0.7, 0.7812, 0.8, 0.75, 0.8, 0.75, 0.7, 0.75, 0.9289, 0.75, 1.0, 0.7188, 1.0, 0.7188, 0.9289, 0.8125, 0.5, 0.8125, 0.6, 0.7812, 0.6, 0.7812, 0.5, 0.8125, 0.6, 0.8125, 0.7, 0.7812, 0.7, 0.7812, 0.6, 0.8125, 0.7, 0.8125, 0.8, 0.7812, 0.8, 0.7812, 0.7, 0.7812, 0.9289, 0.7812, 1.0, 0.75, 1.0, 0.75, 0.9289, 0.8438, 0.5, 0.8438, 0.6, 0.8125, 0.6, 0.8125, 0.5, 0.8438, 0.6, 0.8437, 0.7, 0.8125, 0.7, 0.8125, 0.6, 0.8437, 0.7, 0.8438, 0.8, 0.8125, 0.8, 0.8125, 0.7, 0.8125, 0.9289, 0.8125, 1.0, 0.7812, 1.0, 0.7812, 0.9289, 0.875, 0.5, 0.875, 0.6, 0.8438, 0.6, 0.8438, 0.5, 0.875, 0.6, 0.875, 0.7, 0.8437, 0.7, 0.8438, 0.6, 0.875, 0.7, 0.875, 0.8, 0.8438, 0.8, 0.8437, 0.7, 0.8438, 0.9289, 0.8438, 1.0, 0.8125, 1.0, 0.8125, 0.9289, 0.9062, 0.5, 0.9062, 0.6, 0.875, 0.6, 0.875, 0.5, 0.9062, 0.6, 0.9062, 0.7, 0.875, 0.7, 0.875, 0.6, 0.9062, 0.7, 0.9062, 0.8, 0.875, 0.8, 0.875, 0.7, 0.875, 0.9289, 0.875, 1.0, 0.8438, 1.0, 0.8438, 0.9289, 0.9375, 0.5, 0.9375, 0.6, 0.9062, 0.6, 0.9062, 0.5, 0.9375, 0.6, 0.9375, 0.7, 0.9062, 0.7, 0.9062, 0.6, 0.9375, 0.7, 0.9375, 0.8, 0.9062, 0.8, 0.9062, 0.7, 0.9062, 0.9289, 0.9062, 1.0, 0.875, 1.0, 0.875, 0.9289, 0.9688, 0.5, 0.9688, 0.6, 0.9375, 0.6, 0.9375, 0.5, 0.9688, 0.6, 0.9688, 0.7, 0.9375, 0.7, 0.9375, 0.6, 0.9688, 0.7, 0.9688, 0.8, 0.9375, 0.8, 0.9375, 0.7, 0.9375, 0.9289, 0.9375, 1.0, 0.9062, 1.0, 0.9062, 0.9289, 1.0, 0.5, 1.0, 0.6, 0.9688, 0.6, 0.9688, 0.5, 1.0, 0.6, 1.0, 0.7, 0.9688, 0.7, 0.9688, 0.6, 1.0, 0.7, 1.0, 0.8, 0.9688, 0.8, 0.9688, 0.7, 1.0, 0.9289, 1.0, 1.0, 0.9688, 1.0, 0.9688, 0.9289, 0.03125, 0.9289, 0.0, 0.9289, 0.0, 0.8444, 0.03125, 0.8444, 0.0625, 0.9289, 0.03125, 0.9289, 0.03125, 0.8444, 0.0625, 0.8444, 0.09375, 0.9289, 0.0625, 0.9289, 0.0625, 0.8444, 0.09375, 0.8444, 0.125, 0.9289, 0.09375, 0.9289, 0.09375, 0.8444, 0.125, 0.8444, 0.1562, 0.9289, 0.125, 0.9289, 0.125, 0.8444, 0.1562, 0.8444, 0.1875, 0.9289, 0.1562, 0.9289, 0.1562, 0.8444, 0.1875, 0.8444, 0.2188, 0.9289, 0.1875, 0.9289, 0.1875, 0.8444, 0.2188, 0.8444, 0.25, 0.9289, 0.2188, 0.9289, 0.2188, 0.8444, 0.25, 0.8444, 0.2812, 0.9289, 0.25, 0.9289, 0.25, 0.8444, 0.2812, 0.8444, 0.3125, 0.9289, 0.2812, 0.9289, 0.2812, 0.8444, 0.3125, 0.8444, 0.3438, 0.9289, 0.3125, 0.9289, 0.3125, 0.8444, 0.3438, 0.8444, 0.375, 0.9289, 0.3438, 0.9289, 0.3438, 0.8444, 0.375, 0.8444, 0.4063, 0.9289, 0.375, 0.9289, 0.375, 0.8444, 0.4063, 0.8444, 0.4375, 0.9289, 0.4062, 0.9289, 0.4063, 0.8444, 0.4375, 0.8444, 0.4688, 0.9289, 0.4375, 0.9289, 0.4375, 0.8444, 0.4688, 0.8444, 0.5, 0.9289, 0.4688, 0.9289, 0.4688, 0.8444, 0.5, 0.8444, 0.5312, 0.9289, 0.5, 0.9289, 0.5, 0.8444, 0.5312, 0.8444, 0.5625, 0.9289, 0.5312, 0.9289, 0.5312, 0.8444, 0.5625, 0.8444, 0.5938, 0.9289, 0.5625, 0.9289, 0.5625, 0.8444, 0.5938, 0.8444, 0.625, 0.9289, 0.5938, 0.9289, 0.5938, 0.8444, 0.625, 0.8444, 0.6563, 0.9289, 0.625, 0.9289, 0.625, 0.8444, 0.6563, 0.8444, 0.6875, 0.9289, 0.6563, 0.9289, 0.6563, 0.8444, 0.6875, 0.8444, 0.7188, 0.9289, 0.6875, 0.9289, 0.6875, 0.8444, 0.7188, 0.8444, 0.75, 0.9289, 0.7188, 0.9289, 0.7188, 0.8444, 0.75, 0.8444, 0.7812, 0.9289, 0.75, 0.9289, 0.75, 0.8444, 0.7812, 0.8444, 0.8125, 0.9289, 0.7812, 0.9289, 0.7812, 0.8444, 0.8125, 0.8444, 0.8438, 0.9289, 0.8125, 0.9289, 0.8125, 0.8444, 0.8438, 0.8444, 0.875, 0.9289, 0.8438, 0.9289, 0.8438, 0.8444, 0.875, 0.8444, 0.9062, 0.9289, 0.875, 0.9289, 0.875, 0.8444, 0.9062, 0.8444, 0.9375, 0.9289, 0.9062, 0.9289, 0.9062, 0.8444, 0.9375, 0.8444, 0.9688, 0.9289, 0.9375, 0.9289, 0.9375, 0.8444, 0.9688, 0.8444, 1.0, 0.9289, 0.9688, 0.9289, 0.9688, 0.8444, 1.0, 0.8444, 0.03125, 0.9289, 0.03125, 1.0, 0.0, 1.0, 0.0, 0.9289])
me_cylinder.update()
me_cylinder_001 = bpy.data.meshes.new('Cylinder.001')
me_cylinder_001.from_pydata([(1.861e-10, 0.7888, -0.1122), (0.1539, 0.7736, -0.1122), (0.3018, 0.7287, -0.1122), (0.4382, 0.6558, -0.1122), (0.5577, 0.5577, -0.1122), (0.6558, 0.4382, -0.1122), (0.7287, 0.3018, -0.1122), (0.7736, 0.1539, -0.1122), (0.7888, -3.096e-09, -0.1122), (0.7736, -0.1539, -0.1122), (0.7287, -0.3018, -0.1122), (0.6558, -0.4382, -0.1122), (0.5577, -0.5577, -0.1122), (0.4382, -0.6558, -0.1122), (0.3018, -0.7287, -0.1122), (0.1539, -0.7736, -0.1122), (1.861e-10, -0.7888, -0.1122), (-0.1539, -0.7736, -0.1122), (-0.3018, -0.7287, -0.1122), (-0.4382, -0.6558, -0.1122), (-0.5577, -0.5577, -0.1122), (-0.6558, -0.4382, -0.1122), (-0.7287, -0.3018, -0.1122), (-0.7736, -0.1539, -0.1122), (-0.7888, -3.096e-09, -0.1122), (-0.7736, 0.1539, -0.1122), (-0.7287, 0.3018, -0.1122), (-0.6558, 0.4382, -0.1122), (-0.5577, 0.5577, -0.1122), (-0.4382, 0.6558, -0.1122), (-0.3018, 0.7287, -0.1122), (-0.1539, 0.7736, -0.1122), (2.42e-08, 0.8681, 0.004429), (0.1694, 0.8515, 0.004429), (0.3322, 0.8021, 0.004429), (0.4823, 0.7218, 0.004429), (0.6139, 0.6139, 0.004429), (0.7218, 0.4823, 0.004429), (0.8021, 0.3322, 0.004429), (0.8515, 0.1694, 0.004429), (0.8681, -1.86e-09, 0.004429), (0.8515, -0.1694, 0.004429), (0.8021, -0.3322, 0.004429), (0.7218, -0.4823, 0.004429), (0.6139, -0.6139, 0.004429), (0.4823, -0.7218, 0.004429), (0.3322, -0.8021, 0.004429), (0.1694, -0.8515, 0.004429), (2.42e-08, -0.8681, 0.004429), (-0.1694, -0.8515, 0.004429), (-0.3322, -0.8021, 0.004429), (-0.4823, -0.7218, 0.004429), (-0.6139, -0.6139, 0.004429), (-0.7218, -0.4823, 0.004429), (-0.8021, -0.3322, 0.004429), (-0.8515, -0.1694, 0.004429), (-0.8681, -1.86e-09, 0.004429), (-0.8515, 0.1694, 0.004429), (-0.8021, 0.3322, 0.004429), (-0.7218, 0.4823, 0.004429), (-0.6139, 0.6139, 0.004429), (-0.4823, 0.7218, 0.004429), (-0.3322, 0.8021, 0.004429), (-0.1694, 0.8515, 0.004429), (-1.557, -3.096e-09, -0.1122), (-1.557, 0.1539, -0.1122), (-1.557, -0.1539, -0.1122), (-1.557, -1.86e-09, 0.004429), (-1.557, 0.1694, 0.004429), (-1.557, -0.1694, 0.004429), (1.278e-07, 1.211, 0.657), (0.2362, 1.187, 0.657), (0.4633, 1.118, 0.657), (0.6725, 1.007, 0.657), (0.856, 0.856, 0.657), (1.007, 0.6725, 0.657), (1.118, 0.4633, 0.657), (1.187, 0.2362, 0.657), (1.211, -4.125e-09, 0.657), (1.187, -0.2362, 0.657), (1.118, -0.4633, 0.657), (1.007, -0.6725, 0.657), (0.856, -0.856, 0.657), (0.6725, -1.007, 0.657), (0.4633, -1.118, 0.657), (0.2362, -1.187, 0.657), (1.278e-07, -1.211, 0.657), (-0.2362, -1.187, 0.657), (-0.4633, -1.118, 0.657), (-0.6725, -1.007, 0.657), (-0.856, -0.856, 0.657), (-1.007, -0.6725, 0.657), (-1.118, -0.4633, 0.657), (-1.187, -0.2362, 0.657), (-1.211, -4.125e-09, 0.657), (-1.187, 0.2362, 0.657), (-1.118, 0.4633, 0.657), (-1.007, 0.6725, 0.657), (-0.856, 0.856, 0.657), (-0.6725, 1.007, 0.657), (-0.4633, 1.118, 0.657), (-0.2362, 1.187, 0.657), (1.485e-07, 1.279, 0.7736), (0.2496, 1.255, 0.7736), (0.4895, 1.182, 0.7736), (0.7107, 1.064, 0.7736), (0.9045, 0.9045, 0.7736), (1.064, 0.7107, 0.7736), (1.182, 0.4895, 0.7736), (1.255, 0.2496, 0.7736), (1.279, -1.764e-09, 0.7736), (1.255, -0.2496, 0.7736), (1.182, -0.4895, 0.7736), (1.064, -0.7107, 0.7736), (0.9045, -0.9045, 0.7736), (0.7107, -1.064, 0.7736), (0.4895, -1.182, 0.7736), (0.2496, -1.255, 0.7736), (1.485e-07, -1.279, 0.7736), (-0.2496, -1.255, 0.7736), (-0.4895, -1.182, 0.7736), (-0.7107, -1.064, 0.7736), (-0.9045, -0.9045, 0.7736), (-1.064, -0.7107, 0.7736), (-1.182, -0.4895, 0.7736), (-1.255, -0.2496, 0.7736), (-1.279, -1.764e-09, 0.7736), (-1.255, 0.2496, 0.7736), (-1.182, 0.4895, 0.7736), (-1.064, 0.7107, 0.7736), (-0.9045, 0.9045, 0.7736), (-0.7107, 1.064, 0.7736), (-0.4895, 1.182, 0.7736), (-0.2496, 1.255, 0.7736), (-1.183, -0.1539, 0.657), (-1.199, -3.096e-09, 0.657), (-1.183, 0.1539, 0.657), (-1.261, -0.1694, 0.7736), (-1.278, -1.86e-09, 0.7736), (-1.261, 0.1694, 0.7736), (-1.557, -3.096e-09, 0.657), (-1.557, 0.1539, 0.657), (-1.557, -0.1539, 0.657), (-1.557, -1.86e-09, 0.7736), (-1.557, 0.1694, 0.7736), (-1.557, -0.1694, 0.7736)], [], [(15, 14, 46, 47), (28, 27, 59, 60), (1, 0, 32, 33), (14, 13, 45, 46), (27, 26, 58, 59), (13, 12, 44, 45), (26, 25, 57, 58), (12, 11, 43, 44), (25, 24, 64, 65), (11, 10, 42, 43), (57, 25, 65, 68), (10, 9, 41, 42), (23, 22, 54, 55), (9, 8, 40, 41), (22, 21, 53, 54), (8, 7, 39, 40), (21, 20, 52, 53), (7, 6, 38, 39), (20, 19, 51, 52), (6, 5, 37, 38), (19, 18, 50, 51), (0, 31, 63, 32), (5, 4, 36, 37), (18, 17, 49, 50), (31, 30, 62, 63), (4, 3, 35, 36), (17, 16, 48, 49), (30, 29, 61, 62), (3, 2, 34, 35), (16, 15, 47, 48), (29, 28, 60, 61), (2, 1, 33, 34), (65, 64, 67, 68), (64, 66, 69, 67), (55, 56, 67, 69), (24, 23, 66, 64), (56, 57, 68, 67), (23, 55, 69, 66), (85, 84, 116, 117), (98, 97, 129, 130), (71, 70, 102, 103), (84, 83, 115, 116), (97, 96, 128, 129), (83, 82, 114, 115), (96, 95, 127, 128), (82, 81, 113, 114), (81, 80, 112, 113), (80, 79, 111, 112), (93, 92, 124, 125), (79, 78, 110, 111), (92, 91, 123, 124), (78, 77, 109, 110), (91, 90, 122, 123), (77, 76, 108, 109), (90, 89, 121, 122), (76, 75, 107, 108), (89, 88, 120, 121), (70, 101, 133, 102), (75, 74, 106, 107), (88, 87, 119, 120), (101, 100, 132, 133), (74, 73, 105, 106), (87, 86, 118, 119), (100, 99, 131, 132), (73, 72, 104, 105), (86, 85, 117, 118), (99, 98, 130, 131), (72, 71, 103, 104), (127, 126, 94, 95), (126, 125, 93, 94), (136, 135, 140, 141), (141, 140, 143, 144), (140, 142, 145, 143), (137, 138, 143, 145), (135, 134, 142, 140), (138, 139, 144, 143), (134, 135, 138, 137), (135, 136, 139, 138), (145, 142, 134, 137), (136, 141, 144, 139)])
me_cylinder_001.polygons.foreach_set('use_smooth', [True] * 80)
_uv = me_cylinder_001.uv_layers.new(name='UVMap')
_uv.uv.foreach_set('vector', [0.0, 0.0, 0.0, 0.0, 0.0, 0.0, 0.0, 0.0, 0.0, 0.0, 0.0, 0.0, 0.0, 0.0, 0.0, 0.0, 0.0, 0.0, 0.0, 0.0, 0.0, 0.0, 0.0, 0.0, 0.0, 0.0, 0.0, 0.0, 0.0, 0.0, 0.0, 0.0, 0.0, 0.0, 0.0, 0.0, 0.0, 0.0, 0.0, 0.0, 0.0, 0.0, 0.0, 0.0, 0.0, 0.0, 0.0, 0.0, 0.0, 0.0, 0.0, 0.0, 0.0, 0.0, 0.0, 0.0, 0.0, 0.0, 0.0, 0.0, 0.0, 0.0, 0.0, 0.0, 0.0, 0.0, 0.0, 0.0, 0.0, 0.0, 0.0, 0.0, 0.0, 0.0, 0.0, 0.0, 0.0, 0.0, 0.0, 0.0, 0.0, 0.0, 0.0, 0.0, 0.0, 0.0, 0.0, 0.0, 0.0, 0.0, 0.0, 0.0, 0.0, 0.0, 0.0, 0.0, 0.0, 0.0, 0.0, 0.0, 0.0, 0.0, 0.0, 0.0, 0.0, 0.0, 0.0, 0.0, 0.0, 0.0, 0.0, 0.0, 0.0, 0.0, 0.0, 0.0, 0.0, 0.0, 0.0, 0.0, 0.0, 0.0, 0.0, 0.0, 0.0, 0.0, 0.0, 0.0, 0.0, 0.0, 0.0, 0.0, 0.0, 0.0, 0.0, 0.0, 0.0, 0.0, 0.0, 0.0, 0.0, 0.0, 0.0, 0.0, 0.0, 0.0, 0.0, 0.0, 0.0, 0.0, 0.0, 0.0, 0.0, 0.0, 0.0, 0.0, 0.0, 0.0, 0.0, 0.0, 0.0, 0.0, 0.0, 0.0, 0.0, 0.0, 0.0, 0.0, 0.0, 0.0, 0.0, 0.0, 0.0, 0.0, 0.0, 0.0, 0.0, 0.0, 0.0, 0.0, 0.0, 0.0, 0.0, 0.0, 0.0, 0.0, 0.0, 0.0, 0.0, 0.0, 0.0, 0.0, 0.0, 0.0, 0.0, 0.0, 0.0, 0.0, 0.0, 0.0, 0.0, 0.0, 0.0, 0.0, 0.0, 0.0, 0.0, 0.0, 0.0, 0.0, 0.0, 0.0, 0.0, 0.0, 0.0, 0.0, 0.0, 0.0, 0.0, 0.0, 0.0, 0.0, 0.0, 0.0, 0.0, 0.0, 0.0, 0.0, 0.0, 0.0, 0.0, 0.0, 0.0, 0.0, 0.0, 0.0, 0.0, 0.0, 0.0, 0.0, 0.0, 0.0, 0.0, 0.0, 0.0, 0.0, 0.0, 0.0, 0.0, 0.0, 0.0, 0.0, 0.0, 0.0, 0.0, 0.0, 0.0, 0.0, 0.0, 0.0, 0.0, 0.0, 0.0, 0.0, 0.0, 0.0, 0.0, 0.0, 0.0, 0.0, 0.0, 0.0, 0.0, 0.0, 0.0, 0.0, 0.0, 0.0, 0.0, 0.0, 0.0, 0.0, 0.0, 0.0, 0.0, 0.0, 0.0, 0.0, 0.0, 0.0, 0.0, 0.0, 0.0, 0.0, 0.0, 0.0, 0.0, 0.0, 0.0, 0.0, 0.0, 0.0, 0.0, 0.0, 0.0, 0.0, 0.0, 0.0, 0.0, 0.0, 0.0, 0.0, 0.0, 0.0, 0.0, 0.0, 0.0, 0.0, 0.0, 0.0, 0.0, 0.0, 0.0, 0.0, 0.0, 0.0, 0.0, 0.0, 0.0, 0.0, 0.0, 0.0, 0.0, 0.0, 0.0, 0.0, 0.0, 0.0, 0.0, 0.0, 0.0, 0.0, 0.0, 0.0, 0.0, 0.0, 0.0, 0.0, 0.0, 0.0, 0.0, 0.0, 0.0, 0.0, 0.0, 0.0, 0.0, 0.0, 0.0, 0.0, 0.0, 0.0, 0.0, 0.0, 0.0, 0.0, 0.0, 0.0, 0.0, 0.0, 0.0, 0.0, 0.0, 0.0, 0.0, 0.0, 0.0, 0.0, 0.0, 0.0, 0.0, 0.0, 0.0, 0.0, 0.0, 0.0, 0.0, 0.0, 0.0, 0.0, 0.0, 0.0, 0.0, 0.0, 0.0, 0.0, 0.0, 0.0, 0.0, 0.0, 0.0, 0.0, 0.0, 0.0, 0.0, 0.0, 0.0, 0.0, 0.0, 0.0, 0.0, 0.0, 0.0, 0.0, 0.0, 0.0, 0.0, 0.0, 0.0, 0.0, 0.0, 0.0, 0.0, 0.0, 0.0, 0.0, 0.0, 0.0, 0.0, 0.0, 0.0, 0.0, 0.0, 0.0, 0.0, 0.0, 0.0, 0.0, 0.0, 0.0, 0.0, 0.0, 0.0, 0.0, 0.0, 0.0, 0.0, 0.0, 0.0, 0.0, 0.0, 0.0, 0.0, 0.0, 0.0, 0.0, 0.0, 0.0, 0.0, 0.0, 0.0, 0.0, 0.0, 0.0, 0.0, 0.0, 0.0, 0.0, 0.0, 0.0, 0.0, 0.0, 0.0, 0.0, 0.0, 0.0, 0.0, 0.0, 0.0, 0.0, 0.0, 0.0, 0.0, 0.0, 0.0, 0.0, 0.0, 0.0, 0.0, 0.0, 0.0, 0.0, 0.0, 0.0, 0.0, 0.0, 0.0, 0.0, 0.0, 0.0, 0.0, 0.0, 0.0, 0.0, 0.0, 0.0, 0.0, 0.0, 0.0, 0.0, 0.0, 0.0, 0.0, 0.0, 0.0, 0.0, 0.0, 0.0, 0.0, 0.0, 0.0, 0.0, 0.0, 0.0, 0.0, 0.0, 0.0, 0.0, 0.0, 0.0, 0.0, 0.0, 0.0, 0.0, 0.0, 0.0, 0.0, 0.0, 0.0, 0.0, 0.0, 0.0, 0.0, 0.0, 0.0, 0.0, 0.0, 0.0, 0.0, 0.0, 0.0, 0.0, 0.0, 0.0, 0.0, 0.0, 0.0, 0.0, 0.0, 0.0, 0.0, 0.0, 0.0, 0.0, 0.0, 0.0, 0.0, 0.0, 0.0, 0.0, 0.0, 0.0, 0.0, 0.0, 0.0, 0.0, 0.0, 0.0, 0.0, 0.0, 0.0, 0.0, 0.0, 0.0, 0.0, 0.0, 0.0, 0.0, 0.0, 0.0, 0.0, 0.0, 0.0, 0.0, 0.0, 0.0, 0.0, 0.0, 0.0, 0.0, 0.0, 0.0, 0.0, 0.0, 0.0, 0.0, 0.0, 0.0, 0.0, 0.0, 0.0, 0.0, 0.0, 0.0, 0.0, 0.0, 0.0, 0.0, 0.0, 0.0, 0.0, 0.0, 0.0, 0.0, 0.0, 0.0, 0.0, 0.0, 0.0, 0.0, 0.0, 0.0, 0.0, 0.0, 0.0, 0.0, 0.0, 0.0, 0.0, 0.0])
me_cylinder_001.update()
me_icosphere = bpy.data.meshes.new('Icosphere')
me_icosphere.from_pydata([(0.0, 0.0, -1.0), (0.7236, -0.5257, -0.4472), (-0.2764, -0.8506, -0.4472), (-0.8944, 0.0, -0.4472), (-0.2764, 0.8506, -0.4472), (0.7236, 0.5257, -0.4472), (0.2764, -0.8506, 0.4472), (-0.7236, -0.5257, 0.4472), (-0.7236, 0.5257, 0.4472), (0.2764, 0.8506, 0.4472), (0.8944, 0.0, 0.4472), (0.0, 0.0, 1.0), (-0.2328, -0.7166, -0.6575), (-0.1625, -0.5, -0.8507), (-0.07761, -0.2389, -0.9679), (0.2032, -0.1476, -0.9679), (0.4253, -0.309, -0.8507), (0.6095, -0.4429, -0.6575), (0.5319, -0.6817, -0.5023), (0.2629, -0.809, -0.5257), (-0.02964, -0.8642, -0.5023), (0.8127, 0.2952, -0.5023), (0.8506, 0.0, -0.5257), (0.8127, -0.2952, -0.5023), (0.2032, 0.1476, -0.9679), (0.4253, 0.309, -0.8507), (0.6095, 0.4429, -0.6575), (-0.7534, 0.0, -0.6575), (-0.5257, 0.0, -0.8507), (-0.2511, 0.0, -0.9679), (-0.484, -0.7166, -0.5023), (-0.6882, -0.5, -0.5257), (-0.8311, -0.2389, -0.5023), (-0.2328, 0.7166, -0.6575), (-0.1625, 0.5, -0.8507), (-0.07761, 0.2389, -0.9679), (-0.8311, 0.2389, -0.5023), (-0.6882, 0.5, -0.5257), (-0.484, 0.7166, -0.5023), (-0.02964, 0.8642, -0.5023), (0.2629, 0.809, -0.5257), (0.5319, 0.6817, -0.5023), (0.9566, -0.1476, 0.2511), (0.9511, -0.309, -1.752e-08), (0.8607, -0.4429, -0.2512), (0.8607, 0.4429, -0.2512), (0.9511, 0.309, 1.752e-08), (0.9566, 0.1476, 0.2511), (0.1552, -0.9554, 0.2512), (0.0, -1.0, -1.752e-08), (-0.1552, -0.9554, -0.2512), (0.6872, -0.6817, -0.2512), (0.5878, -0.809, 1.752e-08), (0.436, -0.8642, 0.2512), (-0.8607, -0.4429, 0.2512), (-0.9511, -0.309, -1.752e-08), (-0.9566, -0.1476, -0.2511), (-0.436, -0.8642, -0.2512), (-0.5878, -0.809, 1.752e-08), (-0.6872, -0.6817, 0.2512), (-0.6872, 0.6817, 0.2512), (-0.5878, 0.809, -1.752e-08), (-0.436, 0.8642, -0.2512), (-0.9566, 0.1476, -0.2511), (-0.9511, 0.309, 1.752e-08), (-0.8607, 0.4429, 0.2512), (0.436, 0.8642, 0.2512), (0.5878, 0.809, -1.752e-08), (0.6872, 0.6817, -0.2512), (-0.1552, 0.9554, -0.2512), (0.0, 1.0, 1.752e-08), (0.1552, 0.9554, 0.2512), (0.8311, -0.2389, 0.5023), (0.6882, -0.5, 0.5257), (0.484, -0.7166, 0.5023), (0.02964, -0.8642, 0.5023), (-0.2629, -0.809, 0.5257), (-0.5319, -0.6817, 0.5023), (-0.8127, -0.2952, 0.5023), (-0.8506, 0.0, 0.5257), (-0.8127, 0.2952, 0.5023), (-0.5319, 0.6817, 0.5023), (-0.2629, 0.809, 0.5257), (0.02964, 0.8642, 0.5023), (0.484, 0.7166, 0.5023), (0.6882, 0.5, 0.5257), (0.8311, 0.2389, 0.5023), (0.07761, -0.2389, 0.9679), (0.1625, -0.5, 0.8507), (0.2328, -0.7166, 0.6575), (0.7534, 0.0, 0.6575), (0.5257, 0.0, 0.8507), (0.2511, 0.0, 0.9679), (-0.2032, -0.1476, 0.9679), (-0.4253, -0.309, 0.8507), (-0.6095, -0.4429, 0.6575), (-0.2032, 0.1476, 0.9679), (-0.4253, 0.309, 0.8507), (-0.6095, 0.4429, 0.6575), (0.07761, 0.2389, 0.9679), (0.1625, 0.5, 0.8507), (0.2328, 0.7166, 0.6575), (0.3618, 0.2629, 0.8944), (0.6382, 0.2629, 0.7236), (0.4472, 0.5257, 0.7236), (-0.1382, 0.4253, 0.8944), (-0.05279, 0.6882, 0.7236), (-0.3618, 0.5878, 0.7236), (-0.4472, 0.0, 0.8944), (-0.6708, 0.1625, 0.7236), (-0.6708, -0.1625, 0.7236), (-0.1382, -0.4253, 0.8944), (-0.3618, -0.5878, 0.7236), (-0.05279, -0.6882, 0.7236), (0.3618, -0.2629, 0.8944), (0.4472, -0.5257, 0.7236), (0.6382, -0.2629, 0.7236), (0.8618, 0.4253, 0.2764), (0.809, 0.5878, 0.0), (0.6708, 0.6882, 0.2764), (-0.1382, 0.9511, 0.2764), (-0.309, 0.9511, -4.92e-07), (-0.4472, 0.8506, 0.2764), (-0.9472, 0.1625, 0.2764), (-1.0, -3.608e-07, 6.232e-07), (-0.9472, -0.1625, 0.2764), (-0.4472, -0.8506, 0.2764), (-0.309, -0.9511, -7.872e-07), (-0.1382, -0.9511, 0.2764), (0.6708, -0.6882, 0.2764), (0.809, -0.5878, -1.902e-06), (0.8618, -0.4253, 0.2764), (0.309, 0.9511, -2.615e-14), (0.4472, 0.8506, -0.2764), (0.1382, 0.9511, -0.2764), (-0.809, 0.5878, -7.845e-14), (-0.6708, 0.6882, -0.2764), (-0.8618, 0.4253, -0.2764), (-0.809, -0.5878, 8.031e-14), (-0.8618, -0.4253, -0.2764), (-0.6708, -0.6882, -0.2764), (0.309, -0.9511, 2.802e-14), (0.1382, -0.9511, -0.2764), (0.4472, -0.8506, -0.2764), (1.0, 0.0, 0.0), (0.9472, -0.1625, -0.2764), (0.9472, 0.1625, -0.2764), (0.3618, 0.5878, -0.7236), (0.1382, 0.4253, -0.8944), (0.05279, 0.6882, -0.7236), (-0.4472, 0.5257, -0.7236), (-0.3618, 0.2629, -0.8944), (-0.6382, 0.2629, -0.7236), (-0.6382, -0.2629, -0.7236), (-0.3618, -0.2629, -0.8944), (-0.4472, -0.5257, -0.7236), (0.6708, 0.1625, -0.7236), (0.6708, -0.1625, -0.7236), (0.4472, -7.38e-07, -0.8944), (0.05279, -0.6882, -0.7236), (0.1382, -0.4253, -0.8944), (0.3618, -0.5878, -0.7236)], [], [(0, 15, 14), (1, 17, 23), (0, 14, 29), (0, 29, 35), (0, 35, 24), (1, 23, 44), (2, 20, 50), (3, 32, 56), (4, 38, 62), (5, 41, 68), (1, 44, 51), (2, 50, 57), (3, 56, 63), (4, 62, 69), (5, 68, 45), (6, 74, 89), (7, 77, 95), (8, 80, 98), (9, 83, 101), (10, 86, 90), (92, 99, 11), (91, 102, 92), (90, 103, 91), (92, 102, 99), (102, 100, 99), (91, 103, 102), (103, 104, 102), (102, 104, 100), (104, 101, 100), (90, 86, 103), (86, 85, 103), (103, 85, 104), (85, 84, 104), (104, 84, 101), (84, 9, 101), (99, 96, 11), (100, 105, 99), (101, 106, 100), (99, 105, 96), (105, 97, 96), (100, 106, 105), (106, 107, 105), (105, 107, 97), (107, 98, 97), (101, 83, 106), (83, 82, 106), (106, 82, 107), (82, 81, 107), (107, 81, 98), (81, 8, 98), (96, 93, 11), (97, 108, 96), (98, 109, 97), (96, 108, 93), (108, 94, 93), (97, 109, 108), (109, 110, 108), (108, 110, 94), (110, 95, 94), (98, 80, 109), (80, 79, 109), (109, 79, 110), (79, 78, 110), (110, 78, 95), (78, 7, 95), (93, 87, 11), (94, 111, 93), (95, 112, 94), (93, 111, 87), (111, 88, 87), (94, 112, 111), (112, 113, 111), (111, 113, 88), (113, 89, 88), (95, 77, 112), (77, 76, 112), (112, 76, 113), (76, 75, 113), (113, 75, 89), (75, 6, 89), (87, 92, 11), (88, 114, 87), (89, 115, 88), (87, 114, 92), (114, 91, 92), (88, 115, 114), (115, 116, 114), (114, 116, 91), (116, 90, 91), (89, 74, 115), (74, 73, 115), (115, 73, 116), (73, 72, 116), (116, 72, 90), (72, 10, 90), (47, 86, 10), (46, 117, 47), (45, 118, 46), (47, 117, 86), (117, 85, 86), (46, 118, 117), (118, 119, 117), (117, 119, 85), (119, 84, 85), (45, 68, 118), (68, 67, 118), (118, 67, 119), (67, 66, 119), (119, 66, 84), (66, 9, 84), (71, 83, 9), (70, 120, 71), (69, 121, 70), (71, 120, 83), (120, 82, 83), (70, 121, 120), (121, 122, 120), (120, 122, 82), (122, 81, 82), (69, 62, 121), (62, 61, 121), (121, 61, 122), (61, 60, 122), (122, 60, 81), (60, 8, 81), (65, 80, 8), (64, 123, 65), (63, 124, 64), (65, 123, 80), (123, 79, 80), (64, 124, 123), (124, 125, 123), (123, 125, 79), (125, 78, 79), (63, 56, 124), (56, 55, 124), (124, 55, 125), (55, 54, 125), (125, 54, 78), (54, 7, 78), (59, 77, 7), (58, 126, 59), (57, 127, 58), (59, 126, 77), (126, 76, 77), (58, 127, 126), (127, 128, 126), (126, 128, 76), (128, 75, 76), (57, 50, 127), (50, 49, 127), (127, 49, 128), (49, 48, 128), (128, 48, 75), (48, 6, 75), (53, 74, 6), (52, 129, 53), (51, 130, 52), (53, 129, 74), (129, 73, 74), (52, 130, 129), (130, 131, 129), (129, 131, 73), (131, 72, 73), (51, 44, 130), (44, 43, 130), (130, 43, 131), (43, 42, 131), (131, 42, 72), (42, 10, 72), (66, 71, 9), (67, 132, 66), (68, 133, 67), (66, 132, 71), (132, 70, 71), (67, 133, 132), (133, 134, 132), (132, 134, 70), (134, 69, 70), (68, 41, 133), (41, 40, 133), (133, 40, 134), (40, 39, 134), (134, 39, 69), (39, 4, 69), (60, 65, 8), (61, 135, 60), (62, 136, 61), (60, 135, 65), (135, 64, 65), (61, 136, 135), (136, 137, 135), (135, 137, 64), (137, 63, 64), (62, 38, 136), (38, 37, 136), (136, 37, 137), (37, 36, 137), (137, 36, 63), (36, 3, 63), (54, 59, 7), (55, 138, 54), (56, 139, 55), (54, 138, 59), (138, 58, 59), (55, 139, 138), (139, 140, 138), (138, 140, 58), (140, 57, 58), (56, 32, 139), (32, 31, 139), (139, 31, 140), (31, 30, 140), (140, 30, 57), (30, 2, 57), (48, 53, 6), (49, 141, 48), (50, 142, 49), (48, 141, 53), (141, 52, 53), (49, 142, 141), (142, 143, 141), (141, 143, 52), (143, 51, 52), (50, 20, 142), (20, 19, 142), (142, 19, 143), (19, 18, 143), (143, 18, 51), (18, 1, 51), (42, 47, 10), (43, 144, 42), (44, 145, 43), (42, 144, 47), (144, 46, 47), (43, 145, 144), (145, 146, 144), (144, 146, 46), (146, 45, 46), (44, 23, 145), (23, 22, 145), (145, 22, 146), (22, 21, 146), (146, 21, 45), (21, 5, 45), (26, 41, 5), (25, 147, 26), (24, 148, 25), (26, 147, 41), (147, 40, 41), (25, 148, 147), (148, 149, 147), (147, 149, 40), (149, 39, 40), (24, 35, 148), (35, 34, 148), (148, 34, 149), (34, 33, 149), (149, 33, 39), (33, 4, 39), (33, 38, 4), (34, 150, 33), (35, 151, 34), (33, 150, 38), (150, 37, 38), (34, 151, 150), (151, 152, 150), (150, 152, 37), (152, 36, 37), (35, 29, 151), (29, 28, 151), (151, 28, 152), (28, 27, 152), (152, 27, 36), (27, 3, 36), (27, 32, 3), (28, 153, 27), (29, 154, 28), (27, 153, 32), (153, 31, 32), (28, 154, 153), (154, 155, 153), (153, 155, 31), (155, 30, 31), (29, 14, 154), (14, 13, 154), (154, 13, 155), (13, 12, 155), (155, 12, 30), (12, 2, 30), (21, 26, 5), (22, 156, 21), (23, 157, 22), (21, 156, 26), (156, 25, 26), (22, 157, 156), (157, 158, 156), (156, 158, 25), (158, 24, 25), (23, 17, 157), (17, 16, 157), (157, 16, 158), (16, 15, 158), (158, 15, 24), (15, 0, 24), (12, 20, 2), (13, 159, 12), (14, 160, 13), (12, 159, 20), (159, 19, 20), (13, 160, 159), (160, 161, 159), (159, 161, 19), (161, 18, 19), (14, 15, 160), (15, 16, 160), (160, 16, 161), (16, 17, 161), (161, 17, 18), (17, 1, 18)])
me_icosphere.polygons.foreach_set('use_smooth', [True] * 320)
_uv = me_icosphere.uv_layers.new(name='UVMap')
_uv.uv.foreach_set('vector', [0.1818, 0.0, 0.2045, 0.03937, 0.1591, 0.03937, 0.2727, 0.1575, 0.2955, 0.1181, 0.3182, 0.1575, 0.9091, 0.0, 0.9318, 0.03937, 0.8864, 0.03937, 0.7273, 0.0, 0.75, 0.03937, 0.7045, 0.03937, 0.5455, 0.0, 0.5682, 0.03937, 0.5227, 0.03937, 0.2727, 0.1575, 0.3182, 0.1575, 0.2955, 0.1968, 0.09091, 0.1575, 0.1364, 0.1575, 0.1136, 0.1968, 0.8182, 0.1575, 0.8636, 0.1575, 0.8409, 0.1968, 0.6364, 0.1575, 0.6818, 0.1575, 0.6591, 0.1968, 0.4545, 0.1575, 0.5, 0.1575, 0.4773, 0.1968, 0.2727, 0.1575, 0.2955, 0.1968, 0.25, 0.1968, 0.09091, 0.1575, 0.1136, 0.1968, 0.06818, 0.1968, 0.8182, 0.1575, 0.8409, 0.1968, 0.7955, 0.1968, 0.6364, 0.1575, 0.6591, 0.1968, 0.6136, 0.1968, 0.4545, 0.1575, 0.4773, 0.1968, 0.4318, 0.1968, 0.1818, 0.3149, 0.2273, 0.3149, 0.2045, 0.3543, 0.0, 0.3149, 0.04545, 0.3149, 0.02273, 0.3543, 0.7273, 0.3149, 0.7727, 0.3149, 0.75, 0.3543, 0.5455, 0.3149, 0.5909, 0.3149, 0.5682, 0.3543, 0.3636, 0.3149, 0.4091, 0.3149, 0.3864, 0.3543, 0.4318, 0.433, 0.4773, 0.433, 0.4545, 0.4724, 0.4091, 0.3937, 0.4545, 0.3937, 0.4318, 0.433, 0.3864, 0.3543, 0.4318, 0.3543, 0.4091, 0.3937, 0.4318, 0.433, 0.4545, 0.3937, 0.4773, 0.433, 0.4545, 0.3937, 0.5, 0.3937, 0.4773, 0.433, 0.4091, 0.3937, 0.4318, 0.3543, 0.4545, 0.3937, 0.4318, 0.3543, 0.4773, 0.3543, 0.4545, 0.3937, 0.4545, 0.3937, 0.4773, 0.3543, 0.5, 0.3937, 0.4773, 0.3543, 0.5227, 0.3543, 0.5, 0.3937, 0.3864, 0.3543, 0.4091, 0.3149, 0.4318, 0.3543, 0.4091, 0.3149, 0.4545, 0.3149, 0.4318, 0.3543, 0.4318, 0.3543, 0.4545, 0.3149, 0.4773, 0.3543, 0.4545, 0.3149, 0.5, 0.3149, 0.4773, 0.3543, 0.4773, 0.3543, 0.5, 0.3149, 0.5227, 0.3543, 0.5, 0.3149, 0.5455, 0.3149, 0.5227, 0.3543, 0.6136, 0.433, 0.6591, 0.433, 0.6364, 0.4724, 0.5909, 0.3937, 0.6364, 0.3937, 0.6136, 0.433, 0.5682, 0.3543, 0.6136, 0.3543, 0.5909, 0.3937, 0.6136, 0.433, 0.6364, 0.3937, 0.6591, 0.433, 0.6364, 0.3937, 0.6818, 0.3937, 0.6591, 0.433, 0.5909, 0.3937, 0.6136, 0.3543, 0.6364, 0.3937, 0.6136, 0.3543, 0.6591, 0.3543, 0.6364, 0.3937, 0.6364, 0.3937, 0.6591, 0.3543, 0.6818, 0.3937, 0.6591, 0.3543, 0.7045, 0.3543, 0.6818, 0.3937, 0.5682, 0.3543, 0.5909, 0.3149, 0.6136, 0.3543, 0.5909, 0.3149, 0.6364, 0.3149, 0.6136, 0.3543, 0.6136, 0.3543, 0.6364, 0.3149, 0.6591, 0.3543, 0.6364, 0.3149, 0.6818, 0.3149, 0.6591, 0.3543, 0.6591, 0.3543, 0.6818, 0.3149, 0.7045, 0.3543, 0.6818, 0.3149, 0.7273, 0.3149, 0.7045, 0.3543, 0.7955, 0.433, 0.8409, 0.433, 0.8182, 0.4724, 0.7727, 0.3937, 0.8182, 0.3937, 0.7955, 0.433, 0.75, 0.3543, 0.7955, 0.3543, 0.7727, 0.3937, 0.7955, 0.433, 0.8182, 0.3937, 0.8409, 0.433, 0.8182, 0.3937, 0.8636, 0.3937, 0.8409, 0.433, 0.7727, 0.3937, 0.7955, 0.3543, 0.8182, 0.3937, 0.7955, 0.3543, 0.8409, 0.3543, 0.8182, 0.3937, 0.8182, 0.3937, 0.8409, 0.3543, 0.8636, 0.3937, 0.8409, 0.3543, 0.8864, 0.3543, 0.8636, 0.3937, 0.75, 0.3543, 0.7727, 0.3149, 0.7955, 0.3543, 0.7727, 0.3149, 0.8182, 0.3149, 0.7955, 0.3543, 0.7955, 0.3543, 0.8182, 0.3149, 0.8409, 0.3543, 0.8182, 0.3149, 0.8636, 0.3149, 0.8409, 0.3543, 0.8409, 0.3543, 0.8636, 0.3149, 0.8864, 0.3543, 0.8636, 0.3149, 0.9091, 0.3149, 0.8864, 0.3543, 0.06818, 0.433, 0.1136, 0.433, 0.09091, 0.4724, 0.04545, 0.3937, 0.09091, 0.3937, 0.06818, 0.433, 0.02273, 0.3543, 0.06818, 0.3543, 0.04545, 0.3937, 0.06818, 0.433, 0.09091, 0.3937, 0.1136, 0.433, 0.09091, 0.3937, 0.1364, 0.3937, 0.1136, 0.433, 0.04545, 0.3937, 0.06818, 0.3543, 0.09091, 0.3937, 0.06818, 0.3543, 0.1136, 0.3543, 0.09091, 0.3937, 0.09091, 0.3937, 0.1136, 0.3543, 0.1364, 0.3937, 0.1136, 0.3543, 0.1591, 0.3543, 0.1364, 0.3937, 0.02273, 0.3543, 0.04545, 0.3149, 0.06818, 0.3543, 0.04545, 0.3149, 0.09091, 0.3149, 0.06818, 0.3543, 0.06818, 0.3543, 0.09091, 0.3149, 0.1136, 0.3543, 0.09091, 0.3149, 0.1364, 0.3149, 0.1136, 0.3543, 0.1136, 0.3543, 0.1364, 0.3149, 0.1591, 0.3543, 0.1364, 0.3149, 0.1818, 0.3149, 0.1591, 0.3543, 0.25, 0.433, 0.2955, 0.433, 0.2727, 0.4724, 0.2273, 0.3937, 0.2727, 0.3937, 0.25, 0.433, 0.2045, 0.3543, 0.25, 0.3543, 0.2273, 0.3937, 0.25, 0.433, 0.2727, 0.3937, 0.2955, 0.433, 0.2727, 0.3937, 0.3182, 0.3937, 0.2955, 0.433, 0.2273, 0.3937, 0.25, 0.3543, 0.2727, 0.3937, 0.25, 0.3543, 0.2955, 0.3543, 0.2727, 0.3937, 0.2727, 0.3937, 0.2955, 0.3543, 0.3182, 0.3937, 0.2955, 0.3543, 0.3409, 0.3543, 0.3182, 0.3937, 0.2045, 0.3543, 0.2273, 0.3149, 0.25, 0.3543, 0.2273, 0.3149, 0.2727, 0.3149, 0.25, 0.3543, 0.25, 0.3543, 0.2727, 0.3149, 0.2955, 0.3543, 0.2727, 0.3149, 0.3182, 0.3149, 0.2955, 0.3543, 0.2955, 0.3543, 0.3182, 0.3149, 0.3409, 0.3543, 0.3182, 0.3149, 0.3636, 0.3149, 0.3409, 0.3543, 0.3864, 0.2756, 0.4091, 0.3149, 0.3636, 0.3149, 0.4091, 0.2362, 0.4318, 0.2756, 0.3864, 0.2756, 0.4318, 0.1968, 0.4545, 0.2362, 0.4091, 0.2362, 0.3864, 0.2756, 0.4318, 0.2756, 0.4091, 0.3149, 0.4318, 0.2756, 0.4545, 0.3149, 0.4091, 0.3149, 0.4091, 0.2362, 0.4545, 0.2362, 0.4318, 0.2756, 0.4545, 0.2362, 0.4773, 0.2756, 0.4318, 0.2756, 0.4318, 0.2756, 0.4773, 0.2756, 0.4545, 0.3149, 0.4773, 0.2756, 0.5, 0.3149, 0.4545, 0.3149, 0.4318, 0.1968, 0.4773, 0.1968, 0.4545, 0.2362, 0.4773, 0.1968, 0.5, 0.2362, 0.4545, 0.2362, 0.4545, 0.2362, 0.5, 0.2362, 0.4773, 0.2756, 0.5, 0.2362, 0.5227, 0.2756, 0.4773, 0.2756, 0.4773, 0.2756, 0.5227, 0.2756, 0.5, 0.3149, 0.5227, 0.2756, 0.5455, 0.3149, 0.5, 0.3149, 0.5682, 0.2756, 0.5909, 0.3149, 0.5455, 0.3149, 0.5909, 0.2362, 0.6136, 0.2756, 0.5682, 0.2756, 0.6136, 0.1968, 0.6364, 0.2362, 0.5909, 0.2362, 0.5682, 0.2756, 0.6136, 0.2756, 0.5909, 0.3149, 0.6136, 0.2756, 0.6364, 0.3149, 0.5909, 0.3149, 0.5909, 0.2362, 0.6364, 0.2362, 0.6136, 0.2756, 0.6364, 0.2362, 0.6591, 0.2756, 0.6136, 0.2756, 0.6136, 0.2756, 0.6591, 0.2756, 0.6364, 0.3149, 0.6591, 0.2756, 0.6818, 0.3149, 0.6364, 0.3149, 0.6136, 0.1968, 0.6591, 0.1968, 0.6364, 0.2362, 0.6591, 0.1968, 0.6818, 0.2362, 0.6364, 0.2362, 0.6364, 0.2362, 0.6818, 0.2362, 0.6591, 0.2756, 0.6818, 0.2362, 0.7045, 0.2756, 0.6591, 0.2756, 0.6591, 0.2756, 0.7045, 0.2756, 0.6818, 0.3149, 0.7045, 0.2756, 0.7273, 0.3149, 0.6818, 0.3149, 0.75, 0.2756, 0.7727, 0.3149, 0.7273, 0.3149, 0.7727, 0.2362, 0.7955, 0.2756, 0.75, 0.2756, 0.7955, 0.1968, 0.8182, 0.2362, 0.7727, 0.2362, 0.75, 0.2756, 0.7955, 0.2756, 0.7727, 0.3149, 0.7955, 0.2756, 0.8182, 0.3149, 0.7727, 0.3149, 0.7727, 0.2362, 0.8182, 0.2362, 0.7955, 0.2756, 0.8182, 0.2362, 0.8409, 0.2756, 0.7955, 0.2756, 0.7955, 0.2756, 0.8409, 0.2756, 0.8182, 0.3149, 0.8409, 0.2756, 0.8636, 0.3149, 0.8182, 0.3149, 0.7955, 0.1968, 0.8409, 0.1968, 0.8182, 0.2362, 0.8409, 0.1968, 0.8636, 0.2362, 0.8182, 0.2362, 0.8182, 0.2362, 0.8636, 0.2362, 0.8409, 0.2756, 0.8636, 0.2362, 0.8864, 0.2756, 0.8409, 0.2756, 0.8409, 0.2756, 0.8864, 0.2756, 0.8636, 0.3149, 0.8864, 0.2756, 0.9091, 0.3149, 0.8636, 0.3149, 0.02273, 0.2756, 0.04545, 0.3149, 0.0, 0.3149, 0.04545, 0.2362, 0.06818, 0.2756, 0.02273, 0.2756, 0.06818, 0.1968, 0.09091, 0.2362, 0.04545, 0.2362, 0.02273, 0.2756, 0.06818, 0.2756, 0.04545, 0.3149, 0.06818, 0.2756, 0.09091, 0.3149, 0.04545, 0.3149, 0.04545, 0.2362, 0.09091, 0.2362, 0.06818, 0.2756, 0.09091, 0.2362, 0.1136, 0.2756, 0.06818, 0.2756, 0.06818, 0.2756, 0.1136, 0.2756, 0.09091, 0.3149, 0.1136, 0.2756, 0.1364, 0.3149, 0.09091, 0.3149, 0.06818, 0.1968, 0.1136, 0.1968, 0.09091, 0.2362, 0.1136, 0.1968, 0.1364, 0.2362, 0.09091, 0.2362, 0.09091, 0.2362, 0.1364, 0.2362, 0.1136, 0.2756, 0.1364, 0.2362, 0.1591, 0.2756, 0.1136, 0.2756, 0.1136, 0.2756, 0.1591, 0.2756, 0.1364, 0.3149, 0.1591, 0.2756, 0.1818, 0.3149, 0.1364, 0.3149, 0.2045, 0.2756, 0.2273, 0.3149, 0.1818, 0.3149, 0.2273, 0.2362, 0.25, 0.2756, 0.2045, 0.2756, 0.25, 0.1968, 0.2727, 0.2362, 0.2273, 0.2362, 0.2045, 0.2756, 0.25, 0.2756, 0.2273, 0.3149, 0.25, 0.2756, 0.2727, 0.3149, 0.2273, 0.3149, 0.2273, 0.2362, 0.2727, 0.2362, 0.25, 0.2756, 0.2727, 0.2362, 0.2955, 0.2756, 0.25, 0.2756, 0.25, 0.2756, 0.2955, 0.2756, 0.2727, 0.3149, 0.2955, 0.2756, 0.3182, 0.3149, 0.2727, 0.3149, 0.25, 0.1968, 0.2955, 0.1968, 0.2727, 0.2362, 0.2955, 0.1968, 0.3182, 0.2362, 0.2727, 0.2362, 0.2727, 0.2362, 0.3182, 0.2362, 0.2955, 0.2756, 0.3182, 0.2362, 0.3409, 0.2756, 0.2955, 0.2756, 0.2955, 0.2756, 0.3409, 0.2756, 0.3182, 0.3149, 0.3409, 0.2756, 0.3636, 0.3149, 0.3182, 0.3149, 0.5227, 0.2756, 0.5682, 0.2756, 0.5455, 0.3149, 0.5, 0.2362, 0.5455, 0.2362, 0.5227, 0.2756, 0.4773, 0.1968, 0.5227, 0.1968, 0.5, 0.2362, 0.5227, 0.2756, 0.5455, 0.2362, 0.5682, 0.2756, 0.5455, 0.2362, 0.5909, 0.2362, 0.5682, 0.2756, 0.5, 0.2362, 0.5227, 0.1968, 0.5455, 0.2362, 0.5227, 0.1968, 0.5682, 0.1968, 0.5455, 0.2362, 0.5455, 0.2362, 0.5682, 0.1968, 0.5909, 0.2362, 0.5682, 0.1968, 0.6136, 0.1968, 0.5909, 0.2362, 0.4773, 0.1968, 0.5, 0.1575, 0.5227, 0.1968, 0.5, 0.1575, 0.5455, 0.1575, 0.5227, 0.1968, 0.5227, 0.1968, 0.5455, 0.1575, 0.5682, 0.1968, 0.5455, 0.1575, 0.5909, 0.1575, 0.5682, 0.1968, 0.5682, 0.1968, 0.5909, 0.1575, 0.6136, 0.1968, 0.5909, 0.1575, 0.6364, 0.1575, 0.6136, 0.1968, 0.7045, 0.2756, 0.75, 0.2756, 0.7273, 0.3149, 0.6818, 0.2362, 0.7273, 0.2362, 0.7045, 0.2756, 0.6591, 0.1968, 0.7045, 0.1968, 0.6818, 0.2362, 0.7045, 0.2756, 0.7273, 0.2362, 0.75, 0.2756, 0.7273, 0.2362, 0.7727, 0.2362, 0.75, 0.2756, 0.6818, 0.2362, 0.7045, 0.1968, 0.7273, 0.2362, 0.7045, 0.1968, 0.75, 0.1968, 0.7273, 0.2362, 0.7273, 0.2362, 0.75, 0.1968, 0.7727, 0.2362, 0.75, 0.1968, 0.7955, 0.1968, 0.7727, 0.2362, 0.6591, 0.1968, 0.6818, 0.1575, 0.7045, 0.1968, 0.6818, 0.1575, 0.7273, 0.1575, 0.7045, 0.1968, 0.7045, 0.1968, 0.7273, 0.1575, 0.75, 0.1968, 0.7273, 0.1575, 0.7727, 0.1575, 0.75, 0.1968, 0.75, 0.1968, 0.7727, 0.1575, 0.7955, 0.1968, 0.7727, 0.1575, 0.8182, 0.1575, 0.7955, 0.1968, 0.8864, 0.2756, 0.9318, 0.2756, 0.9091, 0.3149, 0.8636, 0.2362, 0.9091, 0.2362, 0.8864, 0.2756, 0.8409, 0.1968, 0.8864, 0.1968, 0.8636, 0.2362, 0.8864, 0.2756, 0.9091, 0.2362, 0.9318, 0.2756, 0.9091, 0.2362, 0.9545, 0.2362, 0.9318, 0.2756, 0.8636, 0.2362, 0.8864, 0.1968, 0.9091, 0.2362, 0.8864, 0.1968, 0.9318, 0.1968, 0.9091, 0.2362, 0.9091, 0.2362, 0.9318, 0.1968, 0.9545, 0.2362, 0.9318, 0.1968, 0.9773, 0.1968, 0.9545, 0.2362, 0.8409, 0.1968, 0.8636, 0.1575, 0.8864, 0.1968, 0.8636, 0.1575, 0.9091, 0.1575, 0.8864, 0.1968, 0.8864, 0.1968, 0.9091, 0.1575, 0.9318, 0.1968, 0.9091, 0.1575, 0.9545, 0.1575, 0.9318, 0.1968, 0.9318, 0.1968, 0.9545, 0.1575, 0.9773, 0.1968, 0.9545, 0.1575, 1.0, 0.1575, 0.9773, 0.1968, 0.1591, 0.2756, 0.2045, 0.2756, 0.1818, 0.3149, 0.1364, 0.2362, 0.1818, 0.2362, 0.1591, 0.2756, 0.1136, 0.1968, 0.1591, 0.1968, 0.1364, 0.2362, 0.1591, 0.2756, 0.1818, 0.2362, 0.2045, 0.2756, 0.1818, 0.2362, 0.2273, 0.2362, 0.2045, 0.2756, 0.1364, 0.2362, 0.1591, 0.1968, 0.1818, 0.2362, 0.1591, 0.1968, 0.2045, 0.1968, 0.1818, 0.2362, 0.1818, 0.2362, 0.2045, 0.1968, 0.2273, 0.2362, 0.2045, 0.1968, 0.25, 0.1968, 0.2273, 0.2362, 0.1136, 0.1968, 0.1364, 0.1575, 0.1591, 0.1968, 0.1364, 0.1575, 0.1818, 0.1575, 0.1591, 0.1968, 0.1591, 0.1968, 0.1818, 0.1575, 0.2045, 0.1968, 0.1818, 0.1575, 0.2273, 0.1575, 0.2045, 0.1968, 0.2045, 0.1968, 0.2273, 0.1575, 0.25, 0.1968, 0.2273, 0.1575, 0.2727, 0.1575, 0.25, 0.1968, 0.3409, 0.2756, 0.3864, 0.2756, 0.3636, 0.3149, 0.3182, 0.2362, 0.3636, 0.2362, 0.3409, 0.2756, 0.2955, 0.1968, 0.3409, 0.1968, 0.3182, 0.2362, 0.3409, 0.2756, 0.3636, 0.2362, 0.3864, 0.2756, 0.3636, 0.2362, 0.4091, 0.2362, 0.3864, 0.2756, 0.3182, 0.2362, 0.3409, 0.1968, 0.3636, 0.2362, 0.3409, 0.1968, 0.3864, 0.1968, 0.3636, 0.2362, 0.3636, 0.2362, 0.3864, 0.1968, 0.4091, 0.2362, 0.3864, 0.1968, 0.4318, 0.1968, 0.4091, 0.2362, 0.2955, 0.1968, 0.3182, 0.1575, 0.3409, 0.1968, 0.3182, 0.1575, 0.3636, 0.1575, 0.3409, 0.1968, 0.3409, 0.1968, 0.3636, 0.1575, 0.3864, 0.1968, 0.3636, 0.1575, 0.4091, 0.1575, 0.3864, 0.1968, 0.3864, 0.1968, 0.4091, 0.1575, 0.4318, 0.1968, 0.4091, 0.1575, 0.4545, 0.1575, 0.4318, 0.1968, 0.4773, 0.1181, 0.5, 0.1575, 0.4545, 0.1575, 0.5, 0.07873, 0.5227, 0.1181, 0.4773, 0.1181, 0.5227, 0.03937, 0.5455, 0.07873, 0.5, 0.07873, 0.4773, 0.1181, 0.5227, 0.1181, 0.5, 0.1575, 0.5227, 0.1181, 0.5455, 0.1575, 0.5, 0.1575, 0.5, 0.07873, 0.5455, 0.07873, 0.5227, 0.1181, 0.5455, 0.07873, 0.5682, 0.1181, 0.5227, 0.1181, 0.5227, 0.1181, 0.5682, 0.1181, 0.5455, 0.1575, 0.5682, 0.1181, 0.5909, 0.1575, 0.5455, 0.1575, 0.5227, 0.03937, 0.5682, 0.03937, 0.5455, 0.07873, 0.5682, 0.03937, 0.5909, 0.07873, 0.5455, 0.07873, 0.5455, 0.07873, 0.5909, 0.07873, 0.5682, 0.1181, 0.5909, 0.07873, 0.6136, 0.1181, 0.5682, 0.1181, 0.5682, 0.1181, 0.6136, 0.1181, 0.5909, 0.1575, 0.6136, 0.1181, 0.6364, 0.1575, 0.5909, 0.1575, 0.6591, 0.1181, 0.6818, 0.1575, 0.6364, 0.1575, 0.6818, 0.07873, 0.7045, 0.1181, 0.6591, 0.1181, 0.7045, 0.03937, 0.7273, 0.07873, 0.6818, 0.07873, 0.6591, 0.1181, 0.7045, 0.1181, 0.6818, 0.1575, 0.7045, 0.1181, 0.7273, 0.1575, 0.6818, 0.1575, 0.6818, 0.07873, 0.7273, 0.07873, 0.7045, 0.1181, 0.7273, 0.07873, 0.75, 0.1181, 0.7045, 0.1181, 0.7045, 0.1181, 0.75, 0.1181, 0.7273, 0.1575, 0.75, 0.1181, 0.7727, 0.1575, 0.7273, 0.1575, 0.7045, 0.03937, 0.75, 0.03937, 0.7273, 0.07873, 0.75, 0.03937, 0.7727, 0.07873, 0.7273, 0.07873, 0.7273, 0.07873, 0.7727, 0.07873, 0.75, 0.1181, 0.7727, 0.07873, 0.7955, 0.1181, 0.75, 0.1181, 0.75, 0.1181, 0.7955, 0.1181, 0.7727, 0.1575, 0.7955, 0.1181, 0.8182, 0.1575, 0.7727, 0.1575, 0.8409, 0.1181, 0.8636, 0.1575, 0.8182, 0.1575, 0.8636, 0.07873, 0.8864, 0.1181, 0.8409, 0.1181, 0.8864, 0.03937, 0.9091, 0.07873, 0.8636, 0.07873, 0.8409, 0.1181, 0.8864, 0.1181, 0.8636, 0.1575, 0.8864, 0.1181, 0.9091, 0.1575, 0.8636, 0.1575, 0.8636, 0.07873, 0.9091, 0.07873, 0.8864, 0.1181, 0.9091, 0.07873, 0.9318, 0.1181, 0.8864, 0.1181, 0.8864, 0.1181, 0.9318, 0.1181, 0.9091, 0.1575, 0.9318, 0.1181, 0.9545, 0.1575, 0.9091, 0.1575, 0.8864, 0.03937, 0.9318, 0.03937, 0.9091, 0.07873, 0.9318, 0.03937, 0.9545, 0.07873, 0.9091, 0.07873, 0.9091, 0.07873, 0.9545, 0.07873, 0.9318, 0.1181, 0.9545, 0.07873, 0.9773, 0.1181, 0.9318, 0.1181, 0.9318, 0.1181, 0.9773, 0.1181, 0.9545, 0.1575, 0.9773, 0.1181, 1.0, 0.1575, 0.9545, 0.1575, 0.4091, 0.1575, 0.4318, 0.1181, 0.4545, 0.1575, 0.3636, 0.1575, 0.3864, 0.1181, 0.4091, 0.1575, 0.3182, 0.1575, 0.3409, 0.1181, 0.3636, 0.1575, 0.4091, 0.1575, 0.3864, 0.1181, 0.4318, 0.1181, 0.3864, 0.1181, 0.4091, 0.07873, 0.4318, 0.1181, 0.3636, 0.1575, 0.3409, 0.1181, 0.3864, 0.1181, 0.3409, 0.1181, 0.3636, 0.07873, 0.3864, 0.1181, 0.3864, 0.1181, 0.3636, 0.07873, 0.4091, 0.07873, 0.3636, 0.07873, 0.3864, 0.03937, 0.4091, 0.07873, 0.3182, 0.1575, 0.2955, 0.1181, 0.3409, 0.1181, 0.2955, 0.1181, 0.3182, 0.07873, 0.3409, 0.1181, 0.3409, 0.1181, 0.3182, 0.07873, 0.3636, 0.07873, 0.3182, 0.07873, 0.3409, 0.03937, 0.3636, 0.07873, 0.3636, 0.07873, 0.3409, 0.03937, 0.3864, 0.03937, 0.3409, 0.03937, 0.3636, 0.0, 0.3864, 0.03937, 0.1136, 0.1181, 0.1364, 0.1575, 0.09091, 0.1575, 0.1364, 0.07873, 0.1591, 0.1181, 0.1136, 0.1181, 0.1591, 0.03937, 0.1818, 0.07873, 0.1364, 0.07873, 0.1136, 0.1181, 0.1591, 0.1181, 0.1364, 0.1575, 0.1591, 0.1181, 0.1818, 0.1575, 0.1364, 0.1575, 0.1364, 0.07873, 0.1818, 0.07873, 0.1591, 0.1181, 0.1818, 0.07873, 0.2045, 0.1181, 0.1591, 0.1181, 0.1591, 0.1181, 0.2045, 0.1181, 0.1818, 0.1575, 0.2045, 0.1181, 0.2273, 0.1575, 0.1818, 0.1575, 0.1591, 0.03937, 0.2045, 0.03937, 0.1818, 0.07873, 0.2045, 0.03937, 0.2273, 0.07873, 0.1818, 0.07873, 0.1818, 0.07873, 0.2273, 0.07873, 0.2045, 0.1181, 0.2273, 0.07873, 0.25, 0.1181, 0.2045, 0.1181, 0.2045, 0.1181, 0.25, 0.1181, 0.2273, 0.1575, 0.25, 0.1181, 0.2727, 0.1575, 0.2273, 0.1575])
me_icosphere.update()

# ---- objects
ob_cube = bpy.data.objects.new('Cube', me_cube_001)
ob_cylinder = bpy.data.objects.new('Cylinder', me_cylinder)
ob_cylinder_001 = bpy.data.objects.new('Cylinder.001', me_cylinder_001)
ob_icosphere = bpy.data.objects.new('Icosphere', me_icosphere)

# ---- transforms, parenting, visibility, modifiers, constraints
ob_cube.location = (0.0, 0.0, 0.0)
ob_cube.scale = (0.006329, 0.05803, 0.0843)
_m = ob_cube.modifiers.new('Mirror', 'MIRROR')
_m.use_axis = (False, True, False)
_m.use_clip = True
_m = ob_cube.modifiers.new('Smooth by Angle', 'NODES')
_m.node_group = ng_smooth_by_angle
_m.use_pin_to_last = True
_m.show_group_selector = False
ob_cylinder.location = (0.04958, 0.0, -0.004078)
ob_cylinder.scale = (0.0268, 0.0268, 0.04972)
ob_cylinder_001.location = (0.04958, 0.0, -0.004078)
ob_cylinder_001.scale = (0.02836, 0.02836, 0.05262)
_m = ob_cylinder_001.modifiers.new('Smooth by Angle.001', 'NODES')
_m.node_group = ng_smooth_by_angle_001
_m.use_pin_to_last = True
_m.show_group_selector = False
ob_icosphere.location = (0.04911, 0.0, 0.0314)
ob_icosphere.scale = (0.02159, 0.02159, 0.02159)

# ---- collection membership
col_collection.objects.link(ob_cube)
col_collection.objects.link(ob_cylinder)
col_collection.objects.link(ob_cylinder_001)
col_collection.objects.link(ob_icosphere)

# ---- scene / render settings (as saved in the file)
scene.frame_start = 1; scene.frame_end = 250; scene.frame_set(0)
scene.render.engine = 'BLENDER_EEVEE_NEXT'
bpy.context.view_layer.update()

# ---- added for rendering (the .blend has no active camera and no usable light): camera, sun
cam_auto = bpy.data.cameras.new('AutoCamera')
cam_auto.lens = 50.0
cam_auto.sensor_width = 36.0
cam_auto.clip_end = 1000.0
ob_auto_camera = bpy.data.objects.new('AutoCamera', cam_auto)
scene.collection.objects.link(ob_auto_camera)
ob_auto_camera.location = (0.271241, -0.273581, 0.197932)
ob_auto_camera.rotation_euler = (1.09748, -7.21219e-08, 0.694738)
scene.camera = ob_auto_camera
light_auto_sun = bpy.data.lights.new('AutoSun', 'SUN')
light_auto_sun.energy = 3.0
light_auto_sun.angle = 0.0523599
ob_auto_sun = bpy.data.objects.new('AutoSun', light_auto_sun)
scene.collection.objects.link(ob_auto_sun)
ob_auto_sun.rotation_euler = (0.872665, 0.174533, 0.523599)
bpy.context.view_layer.update()
